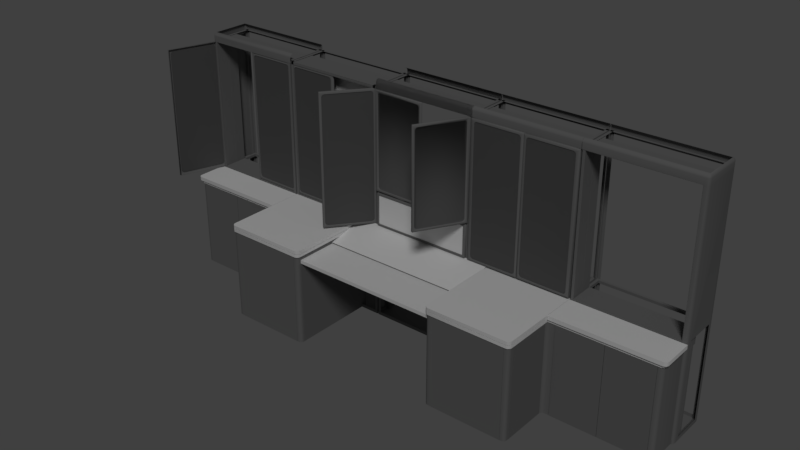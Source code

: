 # Source: model.blend  (saved by Blender 2.79.0; exported with 4.5.12 LTS)
import bpy
from mathutils import Matrix  # noqa: F401  (used for matrix-valued properties, if any)

bpy.ops.wm.read_factory_settings(use_empty=True)
scene = bpy.context.scene
scene.name = 'Scene'

# ---- collections
col_collection_1 = bpy.data.collections.new('Collection 1'); scene.collection.children.link(col_collection_1)

# ---- materials (node trees are filled in below, after node groups)
mat_gray_01 = bpy.data.materials.new('gray_01')
mat_gray_01.alpha_threshold = 0.0
mat_gray_01.use_transparent_shadow = False
mat_gray_01.diffuse_color = (0.1734, 0.1734, 0.1734, 1.0)
mat_gray_01.specular_color = (0.7105, 0.7105, 0.7105)
mat_gray_01.roughness = 0.5
mat_gray_01.specular_intensity = 1.0
mat_hatch_cover = bpy.data.materials.new('hatch_cover')
mat_hatch_cover.alpha_threshold = 0.0
mat_hatch_cover.use_transparent_shadow = False
mat_hatch_cover.roughness = 0.5
mat_gray_02 = bpy.data.materials.new('gray_02')
mat_gray_02.alpha_threshold = 0.0
mat_gray_02.use_transparent_shadow = False
mat_gray_02.diffuse_color = (0.2948, 0.3039, 0.3892, 1.0)
mat_gray_02.roughness = 0.5
mat_gray_02.specular_intensity = 0.5347
mat_lamp_set = bpy.data.materials.new('lamp_set')
mat_lamp_set.alpha_threshold = 0.0
mat_lamp_set.use_transparent_shadow = False
mat_lamp_set.roughness = 0.5
mat_pult_panel = bpy.data.materials.new('pult_panel')
mat_pult_panel.alpha_threshold = 0.0
mat_pult_panel.use_transparent_shadow = False
mat_pult_panel.roughness = 0.5
mat_glass = bpy.data.materials.new('glass')
mat_glass.alpha_threshold = 0.0
mat_glass.use_transparent_shadow = False
mat_glass.diffuse_color = (0.09435, 0.09435, 0.09435, 1.0)
mat_glass.roughness = 0.5
mat_glass.specular_intensity = 1.0
mat_material_001 = bpy.data.materials.new('Material.001')
mat_material_001.alpha_threshold = 0.0
mat_material_001.use_transparent_shadow = False
mat_material_001.roughness = 0.5

# ---- node groups
ng_auto_smooth = bpy.data.node_groups.new('Auto Smooth', 'GeometryNodeTree')
_s = ng_auto_smooth.interface.new_socket(name='Geometry', in_out='OUTPUT', socket_type='NodeSocketGeometry')
_s = ng_auto_smooth.interface.new_socket(name='Geometry', in_out='INPUT', socket_type='NodeSocketGeometry')
_s = ng_auto_smooth.interface.new_socket(name='Angle', in_out='INPUT', socket_type='NodeSocketFloat')
_s.subtype = 'ANGLE'
_s.min_value = 0.0
_s.max_value = 3.142
ng_auto_smooth.is_modifier = True
_N = ng_auto_smooth.nodes; _L = ng_auto_smooth.links
n0 = _N.new('NodeGroupOutput'); n0.name = 'Group Output'; n0.location = (480, -100)
n1 = _N.new('NodeGroupInput'); n1.name = 'Group Input'; n1.location = (-420, -300)
n2 = _N.new('NodeGroupInput'); n2.name = 'Group Input.001'; n2.location = (-60, -100)
n3 = _N.new('GeometryNodeSetShadeSmooth'); n3.name = 'Set Shade Smooth'; n3.location = (120, -100)
n3.domain = 'EDGE'
n4 = _N.new('GeometryNodeSetShadeSmooth'); n4.name = 'Set Shade Smooth.001'; n4.location = (300, -100)
n5 = _N.new('GeometryNodeInputMeshEdgeAngle'); n5.name = 'Edge Angle'; n5.location = (-420, -220)
n6 = _N.new('GeometryNodeInputEdgeSmooth'); n6.name = 'Is Edge Smooth'; n6.location = (-60, -160)
n7 = _N.new('GeometryNodeInputShadeSmooth'); n7.name = 'Is Face Smooth'; n7.location = (-240, -340)
n8 = _N.new('FunctionNodeBooleanMath'); n8.name = 'Boolean Math'; n8.location = (-60, -220)
n9 = _N.new('FunctionNodeCompare'); n9.name = 'Compare'; n9.location = (-240, -180)
n9.operation = 'LESS_EQUAL'
_L.new(n5.outputs[0], n9.inputs[0])
_L.new(n4.outputs[0], n0.inputs[0])
_L.new(n1.outputs[1], n9.inputs[1])
_L.new(n9.outputs[0], n8.inputs[0])
_L.new(n7.outputs[0], n8.inputs[1])
_L.new(n2.outputs[0], n3.inputs[0])
_L.new(n6.outputs[0], n3.inputs[1])
_L.new(n3.outputs[0], n4.inputs[0])
_L.new(n8.outputs[0], n3.inputs[2])
n0.is_active_output = True

# ---- material node trees

# ---- world
world_world = bpy.data.worlds.new('World'); scene.world = world_world
world_world.color = (0.05088, 0.05088, 0.05088)
world_world.use_sun_shadow = False
world_world.sun_shadow_jitter_overblur = 0.0
world_world.cycles.sampling_method = 'MANUAL'

# ---- lights
light_sun = bpy.data.lights.new('Sun', 'SUN')
light_sun.transmission_factor = 0.0
light_sun.angle = 0.1993
light_sun.energy = 1.0
light_sun.shadow_buffer_clip_start = 0.5
light_sun.shadow_soft_size = 0.1
light_sun.shadow_cascade_max_distance = 1000.0

# ---- meshes
me_plane_004 = bpy.data.meshes.new('Plane.004')
me_plane_004.from_pydata([(0.4689, -0.2705, -0.1417), (0.4689, -0.2705, -0.9658), (0.4689, -0.01676, -0.1417), (0.4689, -0.01676, -0.9658), (0.4638, -0.2847, -0.1417), (0.4638, -0.2847, -0.9658), (0.4518, -0.2955, -0.1417), (0.4518, -0.2955, -0.9658), (0.4377, -0.2999, -0.1417), (0.4377, -0.2999, -0.9658), (0.4224, -0.2999, -0.1417), (0.4224, -0.2999, -0.9658), (-0.4202, -0.2999, -0.1414), (-0.4202, -0.2999, -0.9655), (-0.4639, -0.2999, -0.1414), (-0.4639, -0.2999, -0.9655), (-0.4775, -0.3068, -0.1414), (-0.4775, -0.3068, -0.9655), (-0.4855, -0.3172, -0.1414), (-0.4855, -0.3172, -0.9655), (-0.4898, -0.3264, -0.1414), (-0.4898, -0.3264, -0.9655)], [], [(0, 1, 3, 2), (1, 0, 4, 5), (5, 4, 6, 7), (7, 6, 8, 9), (9, 8, 10, 11), (13, 12, 14, 15), (15, 14, 16, 17), (17, 16, 18, 19), (19, 18, 20, 21)])
me_plane_004.polygons.foreach_set('use_smooth', [True] * 9)
me_plane_004.materials.append(mat_gray_01)
me_plane_004.use_remesh_preserve_volume = False
me_plane_004.use_remesh_preserve_attributes = False
me_plane_004.use_mirror_vertex_groups = False
me_plane_004.update()
me_cube_007 = bpy.data.meshes.new('Cube.007')
me_cube_007.from_pydata([(0.002484, -0.009, -0.409), (0.002484, -0.009, 0.4118), (0.002484, 0.009, -0.409), (0.002484, 0.009, 0.4118), (0.4204, -0.009, -0.409), (0.4204, -0.009, 0.4118), (0.4204, 0.009, -0.409), (0.4204, 0.009, 0.4118)], [], [(0, 1, 3, 2), (2, 3, 7, 6), (6, 7, 5, 4), (4, 5, 1, 0), (2, 6, 4, 0), (7, 3, 1, 5)])
me_cube_007.materials.append(mat_gray_01)
me_cube_007.use_remesh_preserve_volume = False
me_cube_007.use_remesh_preserve_attributes = False
me_cube_007.use_mirror_vertex_groups = False
me_cube_007.update()
me_cube_004 = bpy.data.meshes.new('Cube.004')
me_cube_004.from_pydata([(0.002484, -0.009, -0.4061), (0.002484, -0.009, 0.4176), (0.002484, 0.009, -0.4061), (0.002484, 0.009, 0.4176), (0.6709, -0.009, -0.4061), (0.6709, -0.009, 0.4176), (0.6709, 0.009, -0.4061), (0.6709, 0.009, 0.4176)], [], [(0, 1, 3, 2), (2, 3, 7, 6), (6, 7, 5, 4), (4, 5, 1, 0), (2, 6, 4, 0), (7, 3, 1, 5)])
me_cube_004.materials.append(mat_gray_01)
me_cube_004.use_remesh_preserve_volume = False
me_cube_004.use_remesh_preserve_attributes = False
me_cube_004.use_mirror_vertex_groups = False
me_cube_004.update()
me_cube_008 = bpy.data.meshes.new('Cube.008')
me_cube_008.from_pydata([(-0.388, 0.01791, -0.0135), (-0.388, 0.01791, 0.0135), (0.388, 0.01791, -0.0135), (0.388, 0.01791, 0.0135), (-0.358, -0.7821, -0.0135), (-0.388, -0.7521, -0.0135), (-0.388, -0.7521, 0.0135), (-0.358, -0.7821, 0.0135), (0.388, -0.7521, -0.0135), (0.358, -0.7821, -0.0135), (0.358, -0.7821, 0.0135), (0.388, -0.7521, 0.0135), (-0.3693, -0.7784, -0.0135), (-0.3693, -0.7784, 0.0135), (0.3693, -0.7784, 0.0135), (0.3693, -0.7784, -0.0135), (-0.3824, -0.7652, 0.0135), (-0.3824, -0.7652, -0.0135), (0.3824, -0.7652, -0.0135), (0.3824, -0.7652, 0.0135), (-0.3204, -0.713, 0.0135), (-0.3204, -0.0563, 0.0135), (0.3212, -0.0563, 0.0135), (0.3247, -0.713, 0.0135), (-0.3204, -0.713, -0.0135), (-0.3204, -0.0563, -0.0135), (0.3212, -0.0563, -0.0135), (0.3247, -0.713, -0.0135)], [], [(10, 7, 4, 9), (3, 11, 8, 2), (0, 5, 6, 1), (1, 3, 2, 0), (1, 6, 16, 20, 21), (17, 16, 6, 5), (19, 18, 8, 11), (2, 8, 18, 15, 27, 26), (4, 7, 13, 12), (10, 9, 15, 14), (12, 13, 16, 17), (14, 15, 18, 19), (22, 23, 11, 3), (20, 16, 13, 7, 10, 14, 19, 11, 23), (3, 1, 21, 22), (25, 24, 5, 0), (27, 15, 9, 4, 12, 17, 5, 24), (0, 2, 26, 25), (21, 20, 24, 25), (22, 21, 25, 26), (23, 22, 26, 27), (20, 23, 27, 24)])
me_cube_008.polygons.foreach_set('use_smooth', [True] * 22)
_uv = me_cube_008.uv_layers.new(name='UVMap')
_uv.uv.foreach_set('vector', [0.0009622, 0.9476, 0.005169, 0.04819, 0.05472, 0.08219, 0.03547, 0.9059, 0.9907, 0.9852, 0.03791, 0.9852, 0.06863, 0.9407, 0.9405, 0.9481, 0.9614, 0.05535, 0.0895, 0.04796, 0.04247, 0.01051, 0.9952, 0.01051, 0.9952, 0.01051, 0.9907, 0.9852, 0.9405, 0.9481, 0.9614, 0.05535, 1.0, -0.0005131, 0.9993, 0.9534, 0.9917, 0.9741, 0.9095, 0.8731, 0.9117, 0.09827, 0.0808, 0.05652, 0.03314, 0.01993, 0.04247, 0.01051, 0.0895, 0.04796, 0.02867, 0.9758, 0.06034, 0.932, 0.06863, 0.9407, 0.03791, 0.9852, 1.001, -0.00231, 1.001, 0.9465, 0.9938, 0.9655, 0.978, 0.9892, 0.8481, 0.8754, 0.8601, 0.2116, 0.05472, 0.08219, 0.005169, 0.04819, 0.02382, 0.02935, 0.07211, 0.06507, 0.0009622, 0.9476, 0.03547, 0.9059, 0.05205, 0.9233, 0.01943, 0.9664, 0.07211, 0.06507, 0.02382, 0.02935, 0.03314, 0.01993, 0.0808, 0.05652, 0.01943, 0.9664, 0.05205, 0.9233, 0.06034, 0.932, 0.02867, 0.9758, 0.08939, 0.08074, 0.07153, 0.8964, -0.0002973, 0.958, 0.000628, 0.0005, 0.9095, 0.8731, 0.9917, 0.9741, 0.9781, 0.9881, 0.9584, 0.9989, 0.04383, 0.9996, 0.02533, 0.9918, 0.007932, 0.9752, -0.0002973, 0.958, 0.07153, 0.8964, 0.000628, 0.0005, 1.0, -0.0005131, 0.9117, 0.09827, 0.08939, 0.08074, 0.1453, 0.198, 0.1429, 0.8466, 0.001013, 0.9581, 0.0009124, 0.001018, 0.8481, 0.8754, 0.978, 0.9892, 0.9553, 0.9995, 0.04412, 0.9992, 0.02571, 0.9925, 0.009531, 0.9751, 0.001013, 0.9581, 0.1429, 0.8466, 0.0009124, 0.001018, 1.001, -0.00231, 0.8601, 0.2116, 0.1453, 0.198, 0.9117, 0.09827, 0.9095, 0.8731, 0.1429, 0.8466, 0.1453, 0.198, 0.08939, 0.08074, 0.9117, 0.09827, 0.1453, 0.198, 0.8601, 0.2116, 0.07153, 0.8964, 0.08939, 0.08074, 0.8601, 0.2116, 0.8481, 0.8754, 0.9095, 0.8731, 0.07153, 0.8964, 0.8481, 0.8754, 0.1429, 0.8466])
me_cube_008.materials.append(mat_hatch_cover)
me_cube_008.use_remesh_preserve_volume = False
me_cube_008.use_remesh_preserve_attributes = False
me_cube_008.use_mirror_vertex_groups = False
me_cube_008.update()
me_plane_005 = bpy.data.meshes.new('Plane.005')
me_plane_005.from_pydata([(0.4703, -0.2757, -0.1419), (0.4703, -0.2757, -0.9658), (0.4662, -0.29, -0.1419), (0.4662, -0.29, -0.9658), (0.4558, -0.3001, -0.1419), (0.4558, -0.3001, -0.9658), (0.4437, -0.3043, -0.1419), (0.4437, -0.3043, -0.9658), (0.4248, -0.3043, -0.1419), (0.4248, -0.3043, -0.9658), (0.4703, -0.2585, -0.1419), (0.4703, -0.2585, -0.9658), (-0.2904, -0.2757, -0.1419), (-0.2904, -0.2757, -0.9658), (-0.2862, -0.29, -0.1419), (-0.2862, -0.29, -0.9658), (-0.2758, -0.3001, -0.1419), (-0.2758, -0.3001, -0.9658), (-0.2637, -0.3043, -0.1419), (-0.2637, -0.3043, -0.9658), (-0.2448, -0.3043, -0.1419), (-0.2448, -0.3043, -0.9658), (-0.2904, -0.2585, -0.1419), (-0.2904, -0.2585, -0.9658), (-0.2904, 0.523, -0.1419), (-0.2904, 0.523, -0.9658)], [], [(1, 0, 2, 3), (3, 2, 4, 5), (5, 4, 6, 7), (7, 6, 8, 9), (0, 1, 11, 10), (13, 15, 14, 12), (15, 17, 16, 14), (17, 19, 18, 16), (19, 21, 20, 18), (12, 22, 23, 13), (22, 24, 25, 23)])
me_plane_005.polygons.foreach_set('use_smooth', [True] * 11)
me_plane_005.materials.append(mat_gray_01)
me_plane_005.use_remesh_preserve_volume = False
me_plane_005.use_remesh_preserve_attributes = False
me_plane_005.use_mirror_vertex_groups = False
me_plane_005.update()
me_cube_006 = bpy.data.meshes.new('Cube.006')
me_cube_006.from_pydata([(0.002484, -0.009, -0.409), (0.002484, -0.009, 0.409), (0.002484, 0.009, -0.409), (0.002484, 0.009, 0.409), (0.4195, -0.009, -0.409), (0.4195, -0.009, 0.409), (0.4195, 0.009, -0.409), (0.4195, 0.009, 0.409)], [], [(0, 1, 3, 2), (2, 3, 7, 6), (6, 7, 5, 4), (4, 5, 1, 0), (2, 6, 4, 0), (7, 3, 1, 5)])
me_cube_006.materials.append(mat_gray_01)
me_cube_006.use_remesh_preserve_volume = False
me_cube_006.use_remesh_preserve_attributes = False
me_cube_006.use_mirror_vertex_groups = False
me_cube_006.update()
me_cube_005 = bpy.data.meshes.new('Cube.005')
me_cube_005.from_pydata([(0.002484, -0.009, -0.409), (0.002484, -0.009, 0.409), (0.002484, 0.009, -0.409), (0.002484, 0.009, 0.409), (0.4195, -0.009, -0.409), (0.4195, -0.009, 0.409), (0.4195, 0.009, -0.409), (0.4195, 0.009, 0.409)], [], [(0, 1, 3, 2), (2, 3, 7, 6), (6, 7, 5, 4), (4, 5, 1, 0), (2, 6, 4, 0), (7, 3, 1, 5)])
me_cube_005.materials.append(mat_gray_01)
me_cube_005.use_remesh_preserve_volume = False
me_cube_005.use_remesh_preserve_attributes = False
me_cube_005.use_mirror_vertex_groups = False
me_cube_005.update()
me_cube_001 = bpy.data.meshes.new('Cube.001')
me_cube_001.from_pydata([(-0.4743, -0.2916, -0.965), (-0.4743, -0.2916, -0.9344), (-0.4743, -0.01686, -0.965), (-0.4743, -0.01686, -0.9344), (0.431, -0.2974, -0.965), (0.431, -0.2974, -0.9344), (0.4312, -0.01725, -0.965), (0.4312, -0.01725, -0.9344), (-0.4445, -0.2687, -0.9344), (-0.4445, -0.04383, -0.9344), (0.4088, -0.04422, -0.9344), (0.4086, -0.2745, -0.9344), (-0.4445, -0.2687, -0.9622), (-0.4445, -0.04383, -0.9622), (0.4088, -0.04422, -0.9622), (0.4086, -0.2745, -0.9622), (-0.4498, -0.2975, -0.1686), (-0.4498, -0.2975, -0.1433), (-0.4498, -0.01686, -0.1686), (-0.4498, -0.01686, -0.1433), (0.4313, -0.2975, -0.1686), (0.4313, -0.2975, -0.1433), (0.4313, -0.01686, -0.1686), (0.4313, -0.01686, -0.1433), (-0.4235, -0.2741, -0.1433), (-0.4235, -0.04387, -0.1433), (0.4051, -0.2741, -0.1433), (0.4051, -0.04387, -0.1433), (-0.4235, -0.2741, -0.1686), (-0.4235, -0.04387, -0.1686), (0.4051, -0.2741, -0.1686), (0.4051, -0.04387, -0.1686), (-0.4794, -0.01741, -0.1418), (-0.4794, -0.01741, -0.1175), (0.4675, -0.2967, -0.1418), (0.4675, -0.2967, -0.1175), (0.4757, -0.01741, -0.1418), (0.4757, -0.01741, -0.1175), (-0.4794, -0.3062, -0.1418), (-0.4794, -0.3062, -0.1175), (0.4757, -0.2762, -0.1418), (0.4457, -0.3062, -0.1418), (0.4457, -0.3062, -0.1175), (0.4757, -0.2762, -0.1175), (-0.4788, -0.01688, -0.116), (-0.4788, -0.01688, -0.08035), (0.4878, -0.3101, -0.116), (0.4878, -0.3101, -0.08035), (0.4963, -0.01688, -0.116), (0.4963, -0.01688, -0.08035), (-0.4788, -0.3201, -0.116), (-0.4788, -0.3201, -0.08035), (0.4963, -0.2886, -0.116), (0.4656, -0.3201, -0.116), (0.4656, -0.3201, -0.08035), (0.4963, -0.2886, -0.08035), (0.4031, -0.2969, -0.9334), (0.4031, -0.2969, -0.1696), (0.4031, -0.2685, -0.9334), (0.4031, -0.2685, -0.1696), (0.4315, -0.2969, -0.9334), (0.4315, -0.2969, -0.1696), (0.4315, -0.2685, -0.9334), (0.4315, -0.2685, -0.1696), (-0.4491, -0.2969, -0.9334), (-0.4491, -0.2969, -0.1696), (-0.4491, -0.2685, -0.9334), (-0.4491, -0.2685, -0.1696), (-0.4207, -0.2969, -0.9334), (-0.4207, -0.2969, -0.1696), (-0.4207, -0.2685, -0.9334), (-0.4207, -0.2685, -0.1696), (0.4031, -0.04549, -0.9334), (0.4031, -0.04549, -0.1696), (0.4031, -0.01714, -0.9334), (0.4031, -0.01714, -0.1696), (0.4315, -0.04549, -0.9334), (0.4315, -0.04549, -0.1696), (0.4315, -0.01714, -0.9334), (0.4315, -0.01714, -0.1696), (-0.4491, -0.04549, -0.9334), (-0.4491, -0.04549, -0.1696), (-0.4491, -0.01714, -0.9334), (-0.4491, -0.01714, -0.1696), (-0.4207, -0.04549, -0.9334), (-0.4207, -0.04549, -0.1696), (-0.4207, -0.01714, -0.9334), (-0.4207, -0.01714, -0.1696)], [], [(0, 1, 3, 2), (2, 3, 7, 6), (6, 7, 5, 4), (4, 5, 1, 0), (2, 6, 4, 0), (5, 7, 10, 11), (8, 11, 15, 12), (3, 1, 8, 9), (1, 5, 11, 8), (7, 3, 9, 10), (14, 13, 12, 15), (10, 9, 13, 14), (11, 10, 14, 15), (9, 8, 12, 13), (16, 17, 19, 18), (18, 19, 23, 22), (22, 23, 21, 20), (20, 21, 17, 16), (21, 23, 27, 26), (23, 19, 25, 27), (19, 17, 24, 25), (17, 21, 26, 24), (22, 20, 30, 31), (20, 16, 28, 30), (18, 22, 31, 29), (16, 18, 29, 28), (24, 28, 29, 25), (25, 29, 31, 27), (27, 31, 30, 26), (26, 30, 28, 24), (41, 42, 39, 38), (32, 33, 37, 36), (42, 41, 34, 35), (38, 39, 33, 32), (36, 37, 43, 40), (35, 34, 40, 43), (33, 39, 42, 35, 43, 37), (53, 54, 51, 50), (44, 45, 49, 48), (54, 53, 46, 47), (50, 51, 45, 44), (48, 49, 55, 52), (47, 46, 52, 55), (45, 51, 54, 47, 55, 49), (56, 57, 59, 58), (58, 59, 63, 62), (62, 63, 61, 60), (60, 61, 57, 56), (64, 65, 67, 66), (66, 67, 71, 70), (70, 71, 69, 68), (68, 69, 65, 64), (72, 73, 75, 74), (74, 75, 79, 78), (78, 79, 77, 76), (76, 77, 73, 72), (80, 81, 83, 82), (82, 83, 87, 86), (86, 87, 85, 84), (84, 85, 81, 80)])
me_cube_001.polygons.foreach_set('use_smooth', [1, 1, 1, 1, 1, 1, 1, 1, 1, 1, 1, 1, 1, 1, 1, 1, 1, 1, 1, 1, 1, 1, 1, 1, 1, 1, 1, 1, 1, 1, 1, 1, 1, 1, 1, 1, 1, 1, 1, 1, 1, 1, 1, 1, 0, 0, 0, 0, 0, 0, 0, 0, 0, 0, 0, 0, 0, 0, 0, 0])
me_cube_001.polygons.foreach_set('material_index', [0, 0, 0, 0, 0, 0, 0, 0, 0, 0, 0, 0, 0, 0, 0, 0, 0, 0, 0, 0, 0, 0, 0, 0, 0, 0, 0, 0, 0, 0, 1, 1, 1, 1, 1, 1, 1, 1, 1, 1, 1, 1, 1, 1, 0, 0, 0, 0, 0, 0, 0, 0, 0, 0, 0, 0, 0, 0, 0, 0])
_uv = me_cube_001.uv_layers.new(name='UVMap')
_uv.uv.foreach_set('vector', [0.0, 0.0, 0.0, 0.0, 0.0, 0.0, 0.0, 0.0, 0.0, 0.0, 0.0, 0.0, 0.0, 0.0, 0.0, 0.0, 0.0, 0.0, 0.0, 0.0, 0.0, 0.0, 0.0, 0.0, 0.0, 0.0, 0.0, 0.0, 0.0, 0.0, 0.0, 0.0, 0.0, 0.0, 0.0, 0.0, 0.0, 0.0, 0.0, 0.0, 0.0, 0.0, 0.0, 0.0, 0.0, 0.0, 0.0, 0.0, 0.0, 0.0, 0.0, 0.0, 0.0, 0.0, 0.0, 0.0, 0.0, 0.0, 0.0, 0.0, 0.0, 0.0, 0.0, 0.0, 0.0, 0.0, 0.0, 0.0, 0.0, 0.0, 0.0, 0.0, 0.0, 0.0, 0.0, 0.0, 0.0, 0.0, 0.0, 0.0, 0.0, 0.0, 0.0, 0.0, 0.0, 0.0, 0.0, 0.0, 0.0, 0.0, 0.0, 0.0, 0.0, 0.0, 0.0, 0.0, 0.0, 0.0, 0.0, 0.0, 0.0, 0.0, 0.0, 0.0, 0.0, 0.0, 0.0, 0.0, 0.0, 0.0, 0.0, 0.0, 0.0, 0.0, 0.0, 0.0, 0.0, 0.0, 0.0, 0.0, 0.0, 0.0, 0.0, 0.0, 0.0, 0.0, 0.0, 0.0, 0.0, 0.0, 0.0, 0.0, 0.0, 0.0, 0.0, 0.0, 0.0, 0.0, 0.0, 0.0, 0.0, 0.0, 0.0, 0.0, 0.0, 0.0, 0.0, 0.0, 0.0, 0.0, 0.0, 0.0, 0.0, 0.0, 0.0, 0.0, 0.0, 0.0, 0.0, 0.0, 0.0, 0.0, 0.0, 0.0, 0.0, 0.0, 0.0, 0.0, 0.0, 0.0, 0.0, 0.0, 0.0, 0.0, 0.0, 0.0, 0.0, 0.0, 0.0, 0.0, 0.0, 0.0, 0.0, 0.0, 0.0, 0.0, 0.0, 0.0, 0.0, 0.0, 0.0, 0.0, 0.0, 0.0, 0.0, 0.0, 0.0, 0.0, 0.0, 0.0, 0.0, 0.0, 0.0, 0.0, 0.0, 0.0, 0.0, 0.0, 0.0, 0.0, 0.0, 0.0, 0.0, 0.0, 0.0, 0.0, 0.0, 0.0, 0.0, 0.0, 0.0, 0.0, 0.0, 0.0, 0.0, 0.0, 0.0, 0.0, 0.0, 0.0, 0.0, 0.0, 0.0, 0.0, 0.0, 0.0, 0.0, 0.0, 0.0, 0.0, 0.0, 0.03208, 1.0, 0.03208, 1.0, 0.9679, 0.0, 0.9679, 0.0, 0.0, 1.0, 0.0, 1.0, 1.0, 0.0, 1.0, 1.0, 0.03208, 0.0, 0.03208, 0.0, 0.01604, 1.0, 0.01604, 0.0, 0.1039, 1.0, 0.1039, 1.0, 1.0, 0.0, 1.0, 0.0, 0.0, 1.0, 0.0, 1.0, 0.8961, 0.0, 0.8961, 1.0, 0.01604, 0.0, 0.01604, 0.0, 0.0, 1.0, 0.0, 0.0207, 0.8502, 0.02071, 0.1323, 0.949, 0.1323, 0.971, 0.156, 0.9793, 0.2069, 0.9793, 0.8502, 0.0, 0.03208, 1.0, 0.03208, 1.0, 0.9679, 0.0, 0.9679, 0.0, 0.0, 1.0, 0.0, 1.0, 1.0, 0.0, 1.0, 1.0, 0.03208, 0.0, 0.03208, 0.0, 0.01604, 1.0, 0.01604, 0.0, 0.1039, 1.0, 0.1039, 1.0, 1.0, 0.0, 1.0, 0.0, 0.0, 1.0, 0.0, 1.0, 0.8961, 0.0, 0.8961, 1.0, 0.01604, 0.0, 0.01604, 0.0, 0.0, 1.0, 0.0, 0.0207, 0.8502, 0.02071, 0.1323, 0.949, 0.1323, 0.971, 0.156, 0.9793, 0.2069, 0.9793, 0.8502, 0.0, 0.0, 0.0, 0.0, 0.0, 0.0, 0.0, 0.0, 0.0, 0.0, 0.0, 0.0, 0.0, 0.0, 0.0, 0.0, 0.0, 0.0, 0.0, 0.0, 0.0, 0.0, 0.0, 0.0, 0.0, 0.0, 0.0, 0.0, 0.0, 0.0, 0.0, 0.0, 0.0, 0.0, 0.0, 0.0, 0.0, 0.0, 0.0, 0.0, 0.0, 0.0, 0.0, 0.0, 0.0, 0.0, 0.0, 0.0, 0.0, 0.0, 0.0, 0.0, 0.0, 0.0, 0.0, 0.0, 0.0, 0.0, 0.0, 0.0, 0.0, 0.0, 0.0, 0.0, 0.0, 0.0, 0.0, 0.0, 0.0, 0.0, 0.0, 0.0, 0.0, 0.0, 0.0, 0.0, 0.0, 0.0, 0.0, 0.0, 0.0, 0.0, 0.0, 0.0, 0.0, 0.0, 0.0, 0.0, 0.0, 0.0, 0.0, 0.0, 0.0, 0.0, 0.0, 0.0, 0.0, 0.0, 0.0, 0.0, 0.0, 0.0, 0.0, 0.0, 0.0, 0.0, 0.0, 0.0, 0.0, 0.0, 0.0, 0.0, 0.0, 0.0, 0.0, 0.0, 0.0, 0.0, 0.0, 0.0, 0.0, 0.0, 0.0, 0.0, 0.0, 0.0, 0.0, 0.0])
me_cube_001.materials.append(mat_gray_01)
me_cube_001.materials.append(mat_hatch_cover)
me_cube_001.use_remesh_preserve_volume = False
me_cube_001.use_remesh_preserve_attributes = False
me_cube_001.use_mirror_vertex_groups = False
me_cube_001.update()
me_plane_002 = bpy.data.meshes.new('Plane.002')
me_plane_002.from_pydata([(-0.478, -0.01542, 1.151), (0.452, -0.01542, 1.15), (-0.478, -0.01542, 1.204), (0.473, -0.01542, 1.204), (-0.478, -0.01259, 1.214), (0.473, -0.01259, 1.214), (-0.478, -0.001245, 1.226), (0.473, -0.001245, 1.226), (-0.478, 0.01412, 1.232), (0.473, 0.01412, 1.232), (0.4521, -0.01542, -0.9635), (0.473, -0.01542, 1.15), (0.4738, -0.01542, -0.9635), (0.4815, -0.01186, 1.15), (0.4815, -0.01186, -0.9635), (0.4883, -0.001245, 1.15), (0.4883, -0.001245, -0.9635), (0.4918, 0.01412, 1.15), (0.4918, 0.01412, -0.9635), (0.4815, -0.01186, 1.204), (0.4883, -0.001245, 1.204), (0.4918, 0.01412, 1.204), (0.4866, 0.01412, 1.221), (0.4848, -0.001245, 1.218), (0.479, -0.01222, 1.211), (-0.478, 0.3786, 1.214), (0.473, 0.3814, 1.204), (-0.478, 0.3814, 1.204), (0.452, 0.3814, 1.15), (-0.478, 0.3814, 1.151), (0.473, 0.3786, 1.214), (-0.478, 0.3673, 1.226), (0.473, 0.3673, 1.226), (-0.478, 0.3519, 1.232), (0.473, 0.3519, 1.232), (0.4521, 0.3814, -0.9635), (0.473, 0.3814, 1.15), (0.4738, 0.3814, -0.9635), (0.4815, 0.3779, 1.15), (0.4815, 0.3779, -0.9635), (0.4883, 0.3673, 1.15), (0.4883, 0.3673, -0.9635), (0.4918, 0.3519, 1.15), (0.4918, 0.3519, -0.9635), (0.4815, 0.3779, 1.204), (0.4883, 0.3673, 1.204), (0.4918, 0.3519, 1.204), (0.4866, 0.3519, 1.221), (0.4848, 0.3673, 1.218), (0.479, 0.3782, 1.211), (0.4918, 0.04892, -0.076), (0.4918, 0.3235, -0.076), (0.4918, 0.3235, -0.9261), (0.4918, 0.04892, -0.9261), (0.4918, 0.01412, -0.076), (0.4918, 0.3519, -0.076)], [], [(0, 1, 3, 2), (2, 3, 5, 4), (4, 5, 7, 6), (6, 7, 9, 8), (1, 10, 12, 11), (11, 12, 14, 13), (13, 14, 16, 15), (15, 16, 18, 54, 17), (1, 11, 3), (15, 17, 21, 20), (13, 15, 20, 19), (11, 13, 19, 3), (5, 3, 24), (5, 24, 23, 7), (7, 23, 22, 9), (20, 21, 22, 23), (24, 19, 20, 23), (3, 19, 24), (27, 25, 30, 26), (31, 33, 34, 32), (29, 27, 26, 28), (25, 31, 32, 30), (28, 36, 37, 35), (36, 38, 39, 37), (38, 40, 41, 39), (40, 42, 55, 43, 41), (28, 26, 36), (40, 45, 46, 42), (38, 44, 45, 40), (36, 26, 44, 38), (30, 49, 26), (30, 32, 48, 49), (32, 34, 47, 48), (45, 48, 47, 46), (49, 48, 45, 44), (26, 49, 44), (22, 47, 34, 9), (21, 46, 47, 22), (21, 17, 42, 46), (17, 54, 50, 51, 55, 42), (43, 52, 53, 18), (55, 51, 52, 43), (50, 54, 18, 53)])
me_plane_002.polygons.foreach_set('use_smooth', [True] * 43)
me_plane_002.materials.append(mat_gray_01)
me_plane_002.use_remesh_preserve_volume = False
me_plane_002.use_remesh_preserve_attributes = False
me_plane_002.use_mirror_vertex_groups = False
me_plane_002.update()
me_plane_001 = bpy.data.meshes.new('Plane.001')
me_plane_001.from_pydata([(-0.478, -0.01506, 1.151), (0.478, -0.01506, 1.151), (-0.478, -0.01494, 1.203), (0.478, -0.01494, 1.203), (-0.478, -0.01242, 1.213), (0.478, -0.01242, 1.213), (-0.478, -0.001446, 1.226), (0.478, -0.001446, 1.226), (-0.478, 0.01397, 1.232), (0.478, 0.01397, 1.232), (-0.478, 0.3811, 1.151), (0.478, 0.3811, 1.151), (-0.478, 0.3809, 1.203), (0.478, 0.3809, 1.203), (-0.478, 0.3784, 1.213), (0.478, 0.3784, 1.213), (-0.478, 0.3675, 1.226), (0.478, 0.3675, 1.226), (-0.478, 0.352, 1.232), (0.478, 0.352, 1.232)], [], [(0, 1, 3, 2), (2, 3, 5, 4), (4, 5, 7, 6), (6, 7, 9, 8), (10, 12, 13, 11), (12, 14, 15, 13), (14, 16, 17, 15), (16, 18, 19, 17)])
me_plane_001.polygons.foreach_set('use_smooth', [True] * 8)
me_plane_001.materials.append(mat_gray_01)
me_plane_001.use_remesh_preserve_volume = False
me_plane_001.use_remesh_preserve_attributes = False
me_plane_001.use_mirror_vertex_groups = False
me_plane_001.update()
me_cylinder_001 = bpy.data.meshes.new('Cylinder.001')
me_cylinder_001.from_pydata([(-0.3491, 0.1881, -0.3916), (-0.3491, 0.08805, -0.3916), (-0.2991, 0.1881, -0.405), (-0.2991, 0.08805, -0.405), (-0.2625, 0.1881, -0.4416), (-0.2625, 0.08805, -0.4416), (-0.2491, 0.1881, -0.4916), (-0.2491, 0.08805, -0.4916), (-0.2625, 0.1881, -0.5416), (-0.2625, 0.08805, -0.5416), (-0.2991, 0.1881, -0.5782), (-0.2991, 0.08805, -0.5782), (-0.3491, 0.1881, -0.5916), (-0.3491, 0.08805, -0.5916), (-0.3991, 0.1881, -0.5782), (-0.3991, 0.08805, -0.5782), (-0.4357, 0.1881, -0.5416), (-0.4357, 0.08805, -0.5416), (-0.4491, 0.1881, -0.4916), (-0.4491, 0.08805, -0.4916), (-0.4357, 0.1881, -0.4416), (-0.4357, 0.08805, -0.4416), (-0.3991, 0.1881, -0.405), (-0.3991, 0.08805, -0.405), (-0.3491, 0.1881, -0.4316), (-0.3191, 0.1881, -0.4396), (-0.2971, 0.1881, -0.4616), (-0.2891, 0.1881, -0.4916), (-0.2971, 0.1881, -0.5216), (-0.3191, 0.1881, -0.5436), (-0.3491, 0.1881, -0.5516), (-0.3791, 0.1881, -0.5436), (-0.4011, 0.1881, -0.5216), (-0.4091, 0.1881, -0.4916), (-0.4011, 0.1881, -0.4616), (-0.3791, 0.1881, -0.4396), (-0.3491, 0.1297, -0.4316), (-0.3191, 0.1297, -0.4396), (-0.2971, 0.1297, -0.4616), (-0.2891, 0.1297, -0.4916), (-0.2971, 0.1297, -0.5216), (-0.3191, 0.1297, -0.5436), (-0.3491, 0.1297, -0.5516), (-0.3791, 0.1297, -0.5436), (-0.4011, 0.1297, -0.5216), (-0.4091, 0.1297, -0.4916), (-0.4011, 0.1297, -0.4616), (-0.3791, 0.1297, -0.4396), (-0.4491, 0.1881, -0.3512), (-0.4491, 0.08805, -0.3512), (-0.3991, 0.1881, -0.3512), (-0.3991, 0.08805, -0.3512), (-0.4491, 0.1381, -0.3512), (-0.3991, 0.1381, -0.3512), (-0.4491, 0.05045, -0.2081), (-0.3991, 0.05045, -0.2081), (-0.4491, 0.1004, -0.2081), (-0.3991, 0.1004, -0.2081), (-0.4491, 0.2168, -0.2081), (-0.3991, 0.2168, -0.2081), (-0.4491, 0.1668, -0.2081), (-0.3991, 0.1668, -0.2081), (-0.3241, 0.08805, -0.4483), (-0.3491, 0.08805, -0.4416), (-0.3058, 0.08805, -0.4666), (-0.2991, 0.08805, -0.4916), (-0.3058, 0.08805, -0.5166), (-0.3241, 0.08805, -0.5349), (-0.3491, 0.08805, -0.5416), (-0.3741, 0.08805, -0.5349), (-0.3924, 0.08805, -0.5166), (-0.3991, 0.08805, -0.4916), (-0.3924, 0.08805, -0.4666), (-0.3741, 0.08805, -0.4483), (-0.3241, -0.04211, -0.4483), (-0.3491, -0.04211, -0.4416), (-0.3058, -0.04211, -0.4666), (-0.2991, -0.04211, -0.4916), (-0.3058, -0.04211, -0.5166), (-0.3241, -0.04211, -0.5349), (-0.3491, -0.04211, -0.5416), (-0.3741, -0.04211, -0.5349), (-0.3924, -0.04211, -0.5166), (-0.3991, -0.04211, -0.4916), (-0.3924, -0.04211, -0.4666), (-0.3741, -0.04211, -0.4483), (-0.4715, -0.01326, -0.09224), (-0.4715, -0.01326, -0.06848), (-0.4481, 0.008343, -0.09224), (-0.4481, 0.008343, -0.06848), (0.4715, -0.01326, -0.09224), (0.4715, -0.01326, -0.06848), (0.4481, 0.008343, -0.09224), (0.4481, 0.008343, -0.06848), (-0.4481, 0.3559, -0.09224), (-0.4481, 0.3559, -0.06848), (-0.4715, 0.3775, -0.09224), (-0.4715, 0.3775, -0.06848), (0.4481, 0.3559, -0.09224), (0.4481, 0.3559, -0.06848), (0.4715, 0.3775, -0.09224), (0.4715, 0.3775, -0.06848), (-0.475, -0.01746, -0.965), (-0.475, -0.01746, -0.935), (-0.475, 0.3825, -0.965), (-0.475, 0.3825, -0.935), (0.475, -0.01746, -0.965), (0.475, -0.01746, -0.935), (0.475, 0.3825, -0.965), (0.475, 0.3825, -0.935), (-0.475, 0.3795, 1.149), (-0.475, 0.3795, 1.173), (-0.475, 0.3555, 1.173), (0.475, 0.3795, 1.149), (0.475, 0.3795, 1.173), (0.475, 0.3555, 1.173), (0.4735, -0.01506, 1.149), (0.4735, -0.01506, 1.173), (0.4495, -0.01506, 1.173), (0.4735, 0.3801, 1.149), (0.4735, 0.3801, 1.173), (0.4495, 0.3801, 1.173), (-0.4735, -0.01506, 1.149), (-0.4735, -0.01506, 1.173), (-0.4495, -0.01506, 1.173), (-0.4735, 0.3801, 1.149), (-0.4735, 0.3801, 1.173), (-0.4495, 0.3801, 1.173), (-0.475, -0.01446, 1.149), (-0.475, -0.01446, 1.173), (-0.475, 0.009541, 1.173), (0.475, -0.01446, 1.149), (0.475, -0.01446, 1.173), (0.475, 0.009541, 1.173), (-0.448, 0.3795, -0.9642), (-0.448, 0.3795, 1.172), (-0.472, 0.3795, -0.9642), (-0.472, 0.3795, 1.172), (-0.472, 0.3555, -0.9642), (-0.472, 0.3555, 1.172), (-0.448, -0.01446, -0.9642), (-0.448, -0.01446, 1.172), (-0.472, -0.01446, -0.9642), (-0.472, -0.01446, 1.172), (-0.472, 0.009541, -0.9642), (-0.472, 0.009541, 1.172), (0.448, -0.01446, -0.9642), (0.448, -0.01446, 1.172), (0.472, -0.01446, -0.9642), (0.472, -0.01446, 1.172), (0.472, 0.009541, -0.9642), (0.472, 0.009541, 1.172), (0.448, 0.3795, -0.9642), (0.448, 0.3795, 1.172), (0.472, 0.3795, -0.9642), (0.472, 0.3795, 1.172), (0.472, 0.3555, -0.9642), (0.472, 0.3555, 1.172), (-0.4487, 0.1096, -0.9635), (-0.4487, 0.1096, 1.169), (-0.4487, 0.1362, -0.9635), (-0.4487, 0.1362, 1.169), (-0.4735, 0.1096, -0.9635), (-0.4735, 0.1096, 1.169), (-0.4735, 0.1362, -0.9635), (-0.4735, 0.1362, 1.169), (0.4487, 0.1096, -0.9635), (0.4487, 0.1096, 1.169), (0.4487, 0.1362, -0.9635), (0.4487, 0.1362, 1.169), (0.4735, 0.1096, -0.9635), (0.4735, 0.1096, 1.169), (0.4735, 0.1362, -0.9635), (0.4735, 0.1362, 1.169), (-0.4656, -0.01206, -0.2268), (0.4656, -0.01206, -0.2268), (-0.4656, -0.01206, -0.2028), (0.4656, -0.01206, -0.2028), (-0.2856, -0.006262, -0.5427), (-0.4688, -0.006262, -0.5427), (-0.2856, -0.006262, -0.5631), (-0.4688, -0.006262, -0.6192), (-0.2856, -0.006262, -0.5427), (-0.4688, -0.006262, -0.5427), (-0.2856, 0.08642, -0.5427), (-0.4688, 0.08642, -0.5427), (-0.45, 0.03963, -0.208), (-0.45, 0.03963, -0.06799), (-0.45, 0.2196, -0.208), (-0.45, 0.2196, -0.06799), (0.45, 0.03963, -0.208), (0.45, 0.03963, -0.06799), (0.45, 0.2196, -0.208), (0.45, 0.2196, -0.06799), (-0.45, -0.0129, -0.06799), (0.45, -0.0129, -0.06799), (-0.45, 0.03963, 1.17), (-0.45, 0.2196, 1.17), (0.45, 0.03963, 1.17), (0.45, 0.2196, 1.17), (-0.45, -0.0129, 1.17), (0.45, -0.0129, 1.17)], [], [(0, 1, 3, 2), (2, 3, 5, 4), (4, 5, 7, 6), (6, 7, 9, 8), (8, 9, 11, 10), (10, 11, 13, 12), (12, 13, 15, 14), (14, 15, 17, 16), (16, 17, 19, 18), (18, 19, 49, 52, 48), (17, 15, 69, 70), (23, 22, 50, 53, 51), (22, 23, 1, 0), (12, 14, 31, 30), (34, 35, 47, 46), (10, 12, 30, 29), (8, 10, 29, 28), (6, 8, 28, 27), (22, 0, 24, 35), (0, 2, 25, 24), (4, 6, 27, 26), (20, 22, 35, 34), (2, 4, 26, 25), (18, 20, 34, 33), (16, 18, 33, 32), (14, 16, 32, 31), (36, 37, 38, 39, 40, 41, 42, 43, 44, 45, 46, 47), (24, 25, 37, 36), (31, 32, 44, 43), (28, 29, 41, 40), (35, 24, 36, 47), (25, 26, 38, 37), (32, 33, 45, 44), (29, 30, 42, 41), (26, 27, 39, 38), (33, 34, 46, 45), (30, 31, 43, 42), (27, 28, 40, 39), (19, 21, 49), (21, 23, 51, 49), (18, 48, 20), (20, 48, 50, 22), (51, 53, 57, 55), (52, 49, 54, 56), (49, 51, 55, 54), (53, 52, 56, 57), (50, 48, 58, 59), (53, 50, 59, 61), (48, 52, 60, 58), (70, 69, 81, 82), (15, 13, 68, 69), (13, 11, 67, 68), (11, 9, 66, 67), (9, 7, 65, 66), (1, 23, 73, 63), (3, 1, 63, 62), (7, 5, 64, 65), (23, 21, 72, 73), (5, 3, 62, 64), (21, 19, 71, 72), (19, 17, 70, 71), (74, 75, 85, 84, 83, 82, 81, 80, 79, 78, 77, 76), (67, 66, 78, 79), (63, 73, 85, 75), (64, 62, 74, 76), (71, 70, 82, 83), (68, 67, 79, 80), (65, 64, 76, 77), (72, 71, 83, 84), (69, 68, 80, 81), (66, 65, 77, 78), (73, 72, 84, 85), (62, 63, 75, 74), (90, 92, 98, 100), (88, 89, 93, 92), (90, 100, 101, 91), (90, 91, 87, 86), (88, 92, 90, 86), (93, 89, 87, 91), (93, 91, 101, 99), (96, 97, 101, 100), (87, 89, 95, 97), (98, 99, 95, 94), (96, 100, 98, 94), (101, 97, 95, 99), (92, 93, 99, 98), (89, 88, 94, 95), (88, 86, 96, 94), (86, 87, 97, 96), (102, 103, 105, 104), (104, 105, 109, 108), (108, 109, 107, 106), (106, 107, 103, 102), (104, 102, 106, 108), (113, 110, 111, 114), (115, 114, 111, 112), (119, 120, 117, 116), (121, 118, 117, 120), (125, 122, 123, 126), (127, 126, 123, 124), (131, 132, 129, 128), (133, 130, 129, 132), (138, 139, 137, 136), (136, 137, 135, 134), (144, 142, 143, 145), (142, 140, 141, 143), (150, 151, 149, 148), (148, 149, 147, 146), (156, 154, 155, 157), (154, 152, 153, 155), (158, 160, 161, 159), (160, 161, 165, 164), (164, 165, 163, 162), (162, 163, 159, 158), (160, 164, 162, 158), (165, 161, 159, 163), (166, 167, 169, 168), (168, 169, 173, 172), (172, 173, 171, 170), (170, 171, 167, 166), (168, 172, 170, 166), (173, 169, 167, 171), (174, 175, 177, 176), (178, 179, 181, 180), (183, 182, 184, 185), (186, 187, 189, 188), (188, 189, 193, 192), (192, 193, 191, 190), (190, 191, 187, 186), (188, 192, 190, 186), (193, 189, 187, 191), (191, 187, 194, 195), (193, 191, 198, 199), (187, 189, 197, 196), (191, 195, 201, 198), (194, 187, 196, 200), (197, 199, 198, 201, 200, 196)])
me_cylinder_001.polygons.foreach_set('use_smooth', [1, 1, 1, 1, 1, 1, 1, 1, 1, 1, 1, 1, 1, 1, 1, 1, 1, 1, 1, 1, 1, 1, 1, 1, 1, 1, 1, 1, 1, 1, 1, 1, 1, 1, 1, 1, 1, 1, 1, 1, 1, 1, 1, 1, 1, 1, 1, 1, 1, 1, 1, 1, 1, 1, 1, 1, 1, 1, 1, 1, 1, 1, 1, 1, 1, 1, 1, 1, 1, 1, 1, 1, 1, 0, 0, 0, 0, 0, 0, 0, 0, 0, 0, 0, 0, 0, 0, 0, 0, 0, 0, 0, 0, 0, 0, 0, 0, 0, 0, 0, 0, 0, 0, 0, 0, 0, 0, 0, 0, 0, 0, 0, 0, 0, 0, 0, 0, 0, 0, 0, 0, 0, 0, 0, 0, 0, 0, 0, 0, 0, 0, 0, 0, 0, 0, 0, 0])
me_cylinder_001.polygons.foreach_set('material_index', [0, 0, 0, 0, 0, 0, 0, 0, 0, 0, 0, 0, 0, 0, 0, 0, 0, 0, 0, 0, 0, 0, 0, 0, 0, 0, 0, 0, 0, 0, 0, 0, 0, 0, 0, 0, 0, 0, 0, 0, 0, 0, 0, 0, 0, 0, 0, 0, 0, 1, 0, 0, 0, 0, 0, 0, 0, 0, 0, 0, 0, 1, 1, 1, 1, 1, 1, 1, 1, 1, 1, 1, 1, 0, 0, 0, 0, 0, 0, 0, 0, 0, 0, 0, 0, 0, 0, 0, 0, 0, 0, 0, 0, 0, 0, 0, 0, 0, 0, 0, 0, 0, 0, 0, 0, 0, 0, 0, 0, 0, 0, 0, 0, 0, 0, 0, 0, 0, 0, 0, 0, 0, 0, 0, 0, 0, 0, 0, 0, 0, 0, 0, 0, 0, 0, 0, 0])
me_cylinder_001.materials.append(mat_gray_01)
me_cylinder_001.materials.append(mat_gray_02)
me_cylinder_001.use_remesh_preserve_volume = False
me_cylinder_001.use_remesh_preserve_attributes = False
me_cylinder_001.use_mirror_vertex_groups = False
me_cylinder_001.update()
me_plane = bpy.data.meshes.new('Plane')
me_plane.from_pydata([(-0.45, 0.0, -0.594), (0.45, 0.0, -0.594), (-0.45, 0.0, 0.594), (0.45, 0.0, 0.594)], [], [(0, 1, 3, 2)])
_uv = me_plane.uv_layers.new(name='UVMap')
_uv.uv.foreach_set('vector', [8.589e-05, 8.58e-05, 0.9999, 8.584e-05, 0.9999, 0.999, 8.58e-05, 0.999])
me_plane.materials.append(mat_lamp_set)
me_plane.use_remesh_preserve_volume = False
me_plane.use_remesh_preserve_attributes = False
me_plane.use_mirror_vertex_groups = False
me_plane.update()
me_cube_003 = bpy.data.meshes.new('Cube.003')
me_cube_003.from_pydata([(-0.67, -0.1639, -0.05063), (-0.67, -0.1639, -0.04396), (-0.67, 0.2, -0.05063), (-0.67, 0.2, 0.05063), (0.67, -0.1639, -0.05063), (0.67, -0.1639, -0.04396), (0.67, 0.2, -0.05063), (0.67, 0.2, 0.05063)], [], [(0, 1, 3, 2), (2, 3, 7, 6), (6, 7, 5, 4), (4, 5, 1, 0), (2, 6, 4, 0), (7, 3, 1, 5)])
me_cube_003.polygons.foreach_set('material_index', [1, 1, 1, 1, 1, 0])
_uv = me_cube_003.uv_layers.new(name='UVMap')
_uv.uv.foreach_set('vector', [0.0, 0.0, 0.0, 0.0, 0.0, 0.0, 0.0, 0.0, 0.0, 0.0, 0.0, 0.0, 0.0, 0.0, 0.0, 0.0, 0.0, 0.0, 0.0, 0.0, 0.0, 0.0, 0.0, 0.0, 0.0, 0.0, 0.0, 0.0, 0.0, 0.0, 0.0, 0.0, 0.0, 0.0, 0.0, 0.0, 0.0, 0.0, 0.0, 0.0, 1.0, 1.0, 0.0, 1.0, 0.0, 1.192e-07, 1.0, -2.384e-07])
me_cube_003.materials.append(mat_pult_panel)
me_cube_003.materials.append(mat_gray_01)
me_cube_003.use_remesh_preserve_volume = False
me_cube_003.use_remesh_preserve_attributes = False
me_cube_003.use_mirror_vertex_groups = False
me_cube_003.update()
me_cube_002 = bpy.data.meshes.new('Cube.002')
me_cube_002.from_pydata([(-0.003125, 0.01, -0.7642), (-0.005125, 0.01, -0.7622), (-0.005125, 0.01, 0.4475), (-0.002945, 0.01, 0.4497), (0.4651, 0.01, -0.762), (0.4629, 0.01, -0.7642), (0.4629, 0.01, 0.4497), (0.4651, 0.01, 0.4475), (-0.005125, -0.008, -0.7622), (-0.003125, -0.008, -0.7642), (-0.0009452, -0.01, 0.4477), (-0.003125, -0.01, 0.4455), (-0.002945, -0.008, 0.4497), (-0.005125, -0.008, 0.4475), (0.4609, -0.01, -0.7622), (0.4631, -0.01, -0.76), (0.4629, -0.008, -0.7642), (0.4651, -0.008, -0.762), (0.4631, -0.01, 0.4455), (0.4609, -0.01, 0.4477), (0.4651, -0.008, 0.4475), (0.4629, -0.008, 0.4497), (-0.001509, -0.01, -0.7623), (-0.003125, -0.01, -0.7608), (0.02156, -0.01, 0.4091), (0.02486, -0.01, 0.4176), (0.01706, -0.01, 0.4304), (0.03219, -0.01, 0.4254), (0.04207, -0.01, 0.4296), (0.01904, -0.01, 0.4325), (0.4219, -0.01, 0.4296), (0.4332, -0.01, 0.4252), (0.4437, -0.01, 0.4296), (0.4406, -0.01, 0.4174), (0.4449, -0.01, 0.4066), (0.4457, -0.01, 0.4275), (0.4469, -0.01, -0.7147), (0.4434, -0.01, -0.7273), (0.4471, -0.01, -0.7432), (0.4324, -0.01, -0.739), (0.42, -0.01, -0.7426), (0.4451, -0.01, -0.7453), (0.02486, -0.005, 0.4176), (0.02156, -0.005, 0.4091), (0.04207, -0.005, 0.4296), (0.03219, -0.005, 0.4254), (0.4332, -0.005, 0.4252), (0.4219, -0.005, 0.4296), (0.4449, -0.005, 0.4066), (0.4406, -0.005, 0.4174), (0.4434, -0.005, -0.7273), (0.4469, -0.005, -0.7147), (0.42, -0.005, -0.7426), (0.4324, -0.005, -0.739), (0.02603, -0.01, -0.7326), (0.02191, -0.01, -0.7237), (0.01707, -0.01, -0.7449), (0.02191, -0.005, -0.7237), (0.02603, -0.005, -0.7326), (0.04391, -0.01, -0.7434), (0.0338, -0.01, -0.7395), (0.0194, -0.01, -0.747), (0.0338, -0.005, -0.7395), (0.04391, -0.005, -0.7434)], [], [(21, 12, 10, 19), (4, 7, 20, 17), (0, 5, 16, 9), (39, 37, 50, 53), (18, 15, 17, 20), (6, 3, 12, 21), (10, 12, 13, 11), (21, 19, 18, 20), (14, 16, 17, 15), (8, 1, 0, 9), (4, 17, 16, 5), (12, 3, 2, 13), (20, 7, 6, 21), (8, 13, 2, 1), (15, 18, 35, 34, 36, 38), (24, 55, 57, 43), (33, 31, 46, 49), (9, 22, 23, 8), (59, 61, 22, 14, 41, 40), (36, 34, 48, 51), (18, 19, 32, 35), (19, 10, 29, 28, 30, 32), (56, 55, 24, 26, 11, 23), (14, 15, 38, 37, 39, 41), (10, 11, 26, 25, 27, 29), (14, 22, 9, 16), (11, 13, 8, 23), (61, 60, 54, 56, 23, 22), (30, 28, 44, 47), (63, 59, 40, 52), (60, 62, 58, 54), (24, 25, 26), (27, 28, 29), (30, 31, 32), (33, 34, 35), (36, 37, 38), (39, 40, 41), (54, 55, 56), (59, 60, 61), (33, 49, 48, 34), (50, 37, 36, 51), (39, 53, 52, 40), (30, 47, 46, 31), (27, 45, 44, 28), (42, 25, 24, 43), (54, 58, 57, 55), (59, 63, 62, 60), (27, 25, 42, 45), (49, 46, 47, 44, 45, 42, 43, 57, 58, 62, 63, 52, 53, 50, 51, 48), (35, 32, 31, 33)])
me_cube_002.polygons.foreach_set('use_smooth', [True] * 50)
me_cube_002.polygons.foreach_set('material_index', [0, 0, 0, 0, 0, 0, 0, 0, 0, 0, 0, 0, 0, 0, 0, 0, 0, 0, 0, 0, 0, 0, 0, 0, 0, 0, 0, 0, 0, 0, 0, 0, 0, 0, 0, 0, 0, 0, 0, 0, 0, 0, 0, 0, 0, 0, 0, 0, 1, 0])
me_cube_002.materials.append(mat_gray_01)
me_cube_002.materials.append(mat_glass)
me_cube_002.use_remesh_preserve_volume = False
me_cube_002.use_remesh_preserve_attributes = False
me_cube_002.use_mirror_vertex_groups = False
me_cube_002.update()
me_cube_020 = bpy.data.meshes.new('Cube.020')
me_cube_020.from_pydata([(-0.6732, -0.3876, -0.0153), (-0.6732, -0.3876, 0.0153), (-0.6732, 0.3876, -0.0153), (-0.6732, 0.3876, 0.0153), (0.6732, -0.3876, -0.0153), (0.6732, -0.3876, 0.0153), (0.6732, 0.3876, -0.0153), (0.6732, 0.3876, 0.0153)], [], [(0, 1, 3, 2), (2, 3, 7, 6), (6, 7, 5, 4), (4, 5, 1, 0), (2, 6, 4, 0), (7, 3, 1, 5)])
_uv = me_cube_020.uv_layers.new(name='UVMap')
_uv.uv.foreach_set('vector', [0.0, 0.0, 1.0, 0.0, 1.0, 1.0, 0.0, 1.0, 0.0, 0.0, 1.0, 0.0, 1.0, 1.0, 0.0, 1.0, 0.0, 0.0, 1.0, 0.0, 1.0, 1.0, 0.0, 1.0, 0.0, 0.0, 1.0, 0.0, 1.0, 1.0, 0.0, 1.0, 0.0, 0.0, 1.0, 0.0, 1.0, 1.0, 0.0, 1.0, 0.0, 0.0, 1.0, 0.0, 1.0, 1.0, 0.0, 1.0])
me_cube_020.materials.append(mat_hatch_cover)
me_cube_020.use_remesh_preserve_volume = False
me_cube_020.use_remesh_preserve_attributes = False
me_cube_020.use_mirror_vertex_groups = False
me_cube_020.update()
me_cube_019 = bpy.data.meshes.new('Cube.019')
me_cube_019.from_pydata([(-0.388, 0.01791, -0.015), (-0.388, 0.01791, 0.015), (0.388, 0.01791, -0.015), (0.388, 0.01791, 0.015), (-0.358, -0.7821, -0.015), (-0.388, -0.7521, -0.015), (-0.388, -0.7521, 0.015), (-0.358, -0.7821, 0.015), (0.388, -0.7521, -0.015), (0.358, -0.7821, -0.015), (0.358, -0.7821, 0.015), (0.388, -0.7521, 0.015), (-0.3693, -0.7784, -0.015), (-0.3693, -0.7784, 0.015), (0.3693, -0.7784, 0.015), (0.3693, -0.7784, -0.015), (-0.3824, -0.7652, 0.015), (-0.3824, -0.7652, -0.015), (0.3824, -0.7652, -0.015), (0.3824, -0.7652, 0.015)], [], [(10, 7, 4, 9), (3, 11, 8, 2), (0, 5, 6, 1), (1, 3, 2, 0), (1, 6, 16, 13, 7, 10, 14, 19, 11, 3), (17, 16, 6, 5), (19, 18, 8, 11), (2, 8, 18, 15, 9, 4, 12, 17, 5, 0), (4, 7, 13, 12), (10, 9, 15, 14), (12, 13, 16, 17), (14, 15, 18, 19)])
me_cube_019.polygons.foreach_set('use_smooth', [True] * 12)
_uv = me_cube_019.uv_layers.new(name='UVMap')
_uv.uv.foreach_set('vector', [0.0009622, 0.9476, 0.005169, 0.04819, 0.05472, 0.08219, 0.03547, 0.9059, 0.9907, 0.9852, 0.03791, 0.9852, 0.06863, 0.9407, 0.9405, 0.9481, 0.9614, 0.05535, 0.0895, 0.04796, 0.04247, 0.01051, 0.9952, 0.01051, 0.9952, 0.01051, 0.9907, 0.9852, 0.9405, 0.9481, 0.9614, 0.05535, 1.0, -0.0005131, 0.9993, 0.9534, 0.9917, 0.9741, 0.9781, 0.9881, 0.9584, 0.9989, 0.04383, 0.9996, 0.02533, 0.9918, 0.007932, 0.9752, -0.0002973, 0.958, 0.000628, 0.0005, 0.0808, 0.05652, 0.03314, 0.01993, 0.04247, 0.01051, 0.0895, 0.04796, 0.02867, 0.9758, 0.06034, 0.932, 0.06863, 0.9407, 0.03791, 0.9852, 1.001, -0.00231, 1.001, 0.9465, 0.9938, 0.9655, 0.978, 0.9892, 0.9553, 0.9995, 0.04412, 0.9992, 0.02571, 0.9925, 0.009531, 0.9751, 0.001013, 0.9581, 0.0009124, 0.001018, 0.05472, 0.08219, 0.005169, 0.04819, 0.02382, 0.02935, 0.07211, 0.06507, 0.0009622, 0.9476, 0.03547, 0.9059, 0.05205, 0.9233, 0.01943, 0.9664, 0.07211, 0.06507, 0.02382, 0.02935, 0.03314, 0.01993, 0.0808, 0.05652, 0.01943, 0.9664, 0.05205, 0.9233, 0.06034, 0.932, 0.02867, 0.9758])
me_cube_019.materials.append(mat_hatch_cover)
me_cube_019.use_remesh_preserve_volume = False
me_cube_019.use_remesh_preserve_attributes = False
me_cube_019.use_mirror_vertex_groups = False
me_cube_019.update()
me_cube_018 = bpy.data.meshes.new('Cube.018')
me_cube_018.from_pydata([(-0.003125, 0.01, -0.4457), (-0.005125, 0.01, -0.4437), (-0.005125, 0.01, 0.4475), (-0.002945, 0.01, 0.4497), (0.4651, 0.01, -0.4435), (0.4629, 0.01, -0.4457), (0.4629, 0.01, 0.4497), (0.4651, 0.01, 0.4475), (-0.005125, -0.008, -0.4437), (-0.003125, -0.008, -0.4457), (-0.0009452, -0.01, 0.4477), (-0.003125, -0.01, 0.4455), (-0.002945, -0.008, 0.4497), (-0.005125, -0.008, 0.4475), (0.4609, -0.01, -0.4437), (0.4631, -0.01, -0.4415), (0.4629, -0.008, -0.4457), (0.4651, -0.008, -0.4435), (0.4631, -0.01, 0.4455), (0.4609, -0.01, 0.4477), (0.4651, -0.008, 0.4475), (0.4629, -0.008, 0.4497), (-0.001509, -0.01, -0.4438), (-0.003125, -0.01, -0.4423), (0.02156, -0.01, 0.4091), (0.02486, -0.01, 0.4176), (0.01706, -0.01, 0.4304), (0.03219, -0.01, 0.4254), (0.04207, -0.01, 0.4296), (0.01904, -0.01, 0.4325), (0.4219, -0.01, 0.4296), (0.4332, -0.01, 0.4252), (0.4437, -0.01, 0.4296), (0.4406, -0.01, 0.4174), (0.4449, -0.01, 0.4066), (0.4457, -0.01, 0.4275), (0.4469, -0.01, -0.3962), (0.4434, -0.01, -0.4088), (0.4471, -0.01, -0.4247), (0.4324, -0.01, -0.4205), (0.42, -0.01, -0.4241), (0.4451, -0.01, -0.4268), (0.02486, -0.005, 0.4176), (0.02156, -0.005, 0.4091), (0.04207, -0.005, 0.4296), (0.03219, -0.005, 0.4254), (0.4332, -0.005, 0.4252), (0.4219, -0.005, 0.4296), (0.4449, -0.005, 0.4066), (0.4406, -0.005, 0.4174), (0.4434, -0.005, -0.4088), (0.4469, -0.005, -0.3962), (0.42, -0.005, -0.4241), (0.4324, -0.005, -0.4205), (0.02603, -0.01, -0.4141), (0.02191, -0.01, -0.4052), (0.01707, -0.01, -0.4264), (0.02191, -0.005, -0.4052), (0.02603, -0.005, -0.4141), (0.04391, -0.01, -0.4249), (0.0338, -0.01, -0.421), (0.0194, -0.01, -0.4285), (0.0338, -0.005, -0.421), (0.04391, -0.005, -0.4249)], [], [(21, 12, 10, 19), (4, 7, 20, 17), (0, 5, 16, 9), (39, 37, 50, 53), (18, 15, 17, 20), (6, 3, 12, 21), (10, 12, 13, 11), (21, 19, 18, 20), (14, 16, 17, 15), (8, 1, 0, 9), (4, 17, 16, 5), (12, 3, 2, 13), (20, 7, 6, 21), (8, 13, 2, 1), (15, 18, 35, 34, 36, 38), (24, 55, 57, 43), (33, 31, 46, 49), (9, 22, 23, 8), (59, 61, 22, 14, 41, 40), (36, 34, 48, 51), (18, 19, 32, 31, 33, 35), (19, 10, 29, 28, 30, 32), (56, 55, 24, 26, 11, 23), (14, 15, 38, 37, 39, 41), (10, 11, 26, 25, 27, 29), (14, 22, 9, 16), (11, 13, 8, 23), (61, 60, 54, 56, 23, 22), (30, 28, 44, 47), (63, 59, 40, 52), (60, 62, 58, 54), (24, 25, 26), (27, 28, 29), (30, 31, 32), (33, 34, 35), (36, 37, 38), (39, 40, 41), (54, 55, 56), (59, 60, 61), (33, 49, 48, 34), (50, 37, 36, 51), (39, 53, 52, 40), (30, 47, 46, 31), (27, 45, 44, 28), (42, 25, 24, 43), (54, 58, 57, 55), (59, 63, 62, 60), (27, 25, 42, 45), (49, 46, 47, 44, 45, 42, 43, 57, 58, 62, 63, 52, 53, 50, 51, 48)])
me_cube_018.polygons.foreach_set('use_smooth', [True] * 49)
me_cube_018.polygons.foreach_set('material_index', [0, 0, 0, 0, 0, 0, 0, 0, 0, 0, 0, 0, 0, 0, 0, 0, 0, 0, 0, 0, 0, 0, 0, 0, 0, 0, 0, 0, 0, 0, 0, 0, 0, 0, 0, 0, 0, 0, 0, 0, 0, 0, 0, 0, 0, 0, 0, 0, 1])
_k = set([(10, 11), (10, 19), (11, 23)])
me_cube_018.attributes.new('sharp_edge', 'BOOLEAN', 'EDGE').data.foreach_set('value', [ (min(e.vertices), max(e.vertices)) in _k for e in me_cube_018.edges])
me_cube_018.materials.append(mat_gray_01)
me_cube_018.materials.append(mat_glass)
me_cube_018.use_remesh_preserve_volume = False
me_cube_018.use_remesh_preserve_attributes = False
me_cube_018.use_mirror_vertex_groups = False
me_cube_018.update()
me_cube = bpy.data.meshes.new('Cube')
me_cube.from_pydata([(-0.4604, 0.009433, 0.2967), (-0.4571, 0.009433, 0.3), (-0.4531, -0.01057, 0.296), (-0.4563, -0.01057, 0.2927), (-0.4571, -0.007367, 0.3), (-0.4603, -0.007367, 0.2967), (-0.4571, 0.009433, -0.006015), (-0.4604, 0.009433, -0.002713), (0.4604, 0.009433, -0.002713), (0.4571, 0.009433, -0.006015), (0.4571, 0.009433, 0.3), (0.4604, 0.009433, 0.2967), (-0.4563, -0.01057, 0.001327), (-0.4531, -0.01057, -0.001975), (-0.4604, -0.007367, -0.002713), (-0.4571, -0.007367, -0.006015), (0.4531, -0.01057, -0.001975), (0.4563, -0.01057, 0.001327), (0.4571, -0.007367, -0.006015), (0.4603, -0.007367, -0.002713), (0.4563, -0.01057, 0.2927), (0.4531, -0.01057, 0.296), (0.4604, -0.007367, 0.2967), (0.4571, -0.007367, 0.3), (-0.4395, -0.01057, 0.2716), (-0.4378, -0.01057, 0.2756), (-0.4415, -0.01057, 0.2754), (-0.4349, -0.01057, 0.2784), (-0.4308, -0.01057, 0.28), (-0.4351, -0.01057, 0.2814), (-0.4378, -0.005826, 0.2756), (-0.4395, -0.005826, 0.2716), (-0.4308, -0.005826, 0.28), (-0.4349, -0.005826, 0.2784), (-0.4332, -0.01057, 0.01246), (-0.4376, -0.01057, 0.01424), (-0.4379, -0.01057, 0.01094), (-0.4403, -0.01057, 0.01672), (-0.4421, -0.01057, 0.02105), (-0.4442, -0.01057, 0.017), (-0.4376, -0.005826, 0.01424), (-0.4332, -0.005826, 0.01246), (-0.4421, -0.005826, 0.02105), (-0.4403, -0.005826, 0.01672), (0.4395, -0.01057, 0.02488), (0.4377, -0.01057, 0.02055), (0.4416, -0.01057, 0.02083), (0.435, -0.01057, 0.01807), (0.4306, -0.01057, 0.01629), (0.4353, -0.01057, 0.01477), (0.4377, -0.005826, 0.02055), (0.4395, -0.005826, 0.02488), (0.4306, -0.005826, 0.01629), (0.435, -0.005826, 0.01807), (0.4306, -0.01057, 0.2822), (0.435, -0.01057, 0.2801), (0.4353, -0.01057, 0.2841), (0.4377, -0.01057, 0.2771), (0.4395, -0.01057, 0.2719), (0.4416, -0.01057, 0.2768), (0.435, -0.005826, 0.2801), (0.4306, -0.005826, 0.2822), (0.4395, -0.005826, 0.2719), (0.4377, -0.005826, 0.2771)], [], [(15, 18, 16, 13), (20, 17, 19, 22), (8, 11, 22, 19), (10, 1, 4, 23), (23, 4, 2, 21), (12, 3, 5, 14), (14, 5, 0, 7), (2, 4, 5, 3), (4, 1, 0, 5), (15, 13, 12, 14), (23, 21, 20, 22), (16, 18, 19, 17), (14, 7, 6, 15), (8, 19, 18, 9), (22, 11, 10, 23), (6, 9, 18, 15), (24, 38, 42, 31), (3, 12, 39, 38, 24, 26), (20, 21, 56, 55, 57, 59), (13, 16, 49, 48, 34, 36), (52, 53, 50, 51, 62, 63, 60, 61, 32, 33, 30, 31, 42, 43, 40, 41), (21, 2, 29, 28, 54, 56), (44, 58, 62, 51), (16, 17, 46, 45, 47, 49), (12, 13, 36, 35, 37, 39), (17, 20, 59, 58, 44, 46), (34, 48, 52, 41), (54, 28, 32, 61), (2, 3, 26, 25, 27, 29), (24, 25, 26), (27, 28, 29), (30, 25, 24, 31), (27, 33, 32, 28), (27, 25, 30, 33), (34, 35, 36), (37, 38, 39), (37, 43, 42, 38), (34, 41, 40, 35), (37, 35, 40, 43), (44, 45, 46), (47, 48, 49), (50, 45, 44, 51), (52, 48, 47, 53), (47, 45, 50, 53), (54, 55, 56), (57, 58, 59), (57, 63, 62, 58), (60, 55, 54, 61), (57, 55, 60, 63)])
me_cube.polygons.foreach_set('use_smooth', [1, 1, 1, 1, 1, 1, 1, 1, 1, 1, 1, 1, 1, 1, 1, 1, 1, 0, 0, 0, 0, 0, 1, 0, 0, 0, 1, 1, 0, 0, 0, 1, 1, 1, 0, 0, 1, 1, 1, 0, 0, 1, 1, 1, 0, 0, 1, 1, 1])
me_cube.polygons.foreach_set('material_index', [1, 1, 1, 1, 1, 1, 1, 1, 1, 1, 1, 1, 1, 1, 1, 1, 1, 1, 1, 1, 0, 1, 1, 1, 1, 1, 1, 1, 1, 1, 1, 1, 1, 1, 1, 1, 1, 1, 1, 1, 1, 1, 1, 1, 1, 1, 1, 1, 1])
_uv = me_cube.uv_layers.new(name='UVMap')
_uv.uv.foreach_set('vector', [0.0, 0.0, 0.0, 0.0, 0.0, 0.0, 0.0, 0.0, 0.0, 0.0, 0.0, 0.0, 0.0, 0.0, 0.0, 0.0, 0.0, 0.0, 0.0, 0.0, 0.0, 0.0, 0.0, 0.0, 0.0, 0.0, 0.0, 0.0, 0.0, 0.0, 0.0, 0.0, 0.0, 0.0, 0.0, 0.0, 0.0, 0.0, 0.0, 0.0, 0.0, 0.0, 0.0, 0.0, 0.0, 0.0, 0.0, 0.0, 0.0, 0.0, 0.0, 0.0, 0.0, 0.0, 0.0, 0.0, 0.0, 0.0, 0.0, 0.0, 0.0, 0.0, 0.0, 0.0, 0.0, 0.0, 0.0, 0.0, 0.0, 0.0, 0.0, 0.0, 0.0, 0.0, 0.0, 0.0, 0.0, 0.0, 0.0, 0.0, 0.0, 0.0, 0.0, 0.0, 0.0, 0.0, 0.0, 0.0, 0.0, 0.0, 0.0, 0.0, 0.0, 0.0, 0.0, 0.0, 0.0, 0.0, 0.0, 0.0, 0.0, 0.0, 0.0, 0.0, 0.0, 0.0, 0.0, 0.0, 0.0, 0.0, 0.0, 0.0, 0.0, 0.0, 0.0, 0.0, 0.0, 0.0, 0.0, 0.0, 0.0, 0.0, 0.0, 0.0, 0.0, 0.0, 0.0, 0.0, 0.0, 0.0, 0.0, 0.0, 0.0, 0.0, 0.0, 0.0, 0.0, 0.0, 0.0, 0.0, 0.0, 0.0, 0.0, 0.0, 0.0, 0.0, 0.0, 0.0, 0.0, 0.0, 0.0, 0.0, 0.0, 0.0, 0.0, 0.0, 0.0, 0.0, 0.0, 0.0, 0.0, 0.0, 0.0, 0.0, 0.0, 0.0, 0.0, 0.0, 0.0, 0.0, 0.0, 0.0, 0.9879, 0.003736, 0.9929, 0.01051, 0.9959, 0.02, 0.998, 0.0365, 0.999, 0.9595, 0.9969, 0.9793, 0.9939, 0.9907, 0.9888, 0.9989, 0.01113, 0.9987, 0.006465, 0.9925, 0.003182, 0.9819, 0.001233, 0.9667, 0.0007197, 0.03347, 0.002831, 0.01697, 0.005789, 0.00748, 0.01084, 0.0007063, 0.0, 0.0, 0.0, 0.0, 0.0, 0.0, 0.0, 0.0, 0.0, 0.0, 0.0, 0.0, 0.0, 0.0, 0.0, 0.0, 0.0, 0.0, 0.0, 0.0, 0.0, 0.0, 0.0, 0.0, 0.0, 0.0, 0.0, 0.0, 0.0, 0.0, 0.0, 0.0, 0.0, 0.0, 0.0, 0.0, 0.0, 0.0, 0.0, 0.0, 0.0, 0.0, 0.0, 0.0, 0.0, 0.0, 0.0, 0.0, 0.0, 0.0, 0.0, 0.0, 0.0, 0.0, 0.0, 0.0, 0.0, 0.0, 0.0, 0.0, 0.0, 0.0, 0.0, 0.0, 0.0, 0.0, 0.0, 0.0, 0.0, 0.0, 0.0, 0.0, 0.0, 0.0, 0.0, 0.0, 0.0, 0.0, 0.0, 0.0, 0.0, 0.0, 0.0, 0.0, 0.0, 0.0, 0.0, 0.0, 0.0, 0.0, 0.0, 0.0, 0.0, 0.0, 0.0, 0.0, 0.0, 0.0, 0.0, 0.0, 0.0, 0.0, 0.0, 0.0, 0.0, 0.0, 0.0, 0.0, 0.0, 0.0, 0.0, 0.0, 0.0, 0.0, 0.0, 0.0, 0.0, 0.0, 0.0, 0.0, 0.0, 0.0, 0.0, 0.0, 0.0, 0.0, 0.0, 0.0, 0.0, 0.0, 0.0, 0.0, 0.0, 0.0, 0.0, 0.0, 0.0, 0.0, 0.0, 0.0, 0.0, 0.0, 0.0, 0.0, 0.0, 0.0, 0.0, 0.0, 0.0, 0.0, 0.0, 0.0, 0.0, 0.0, 0.0, 0.0, 0.0, 0.0, 0.0, 0.0, 0.0, 0.0, 0.0, 0.0, 0.0, 0.0, 0.0, 0.0, 0.0, 0.0, 0.0, 0.0, 0.0, 0.0, 0.0, 0.0, 0.0, 0.0, 0.0, 0.0, 0.0, 0.0, 0.0, 0.0, 0.0, 0.0, 0.0, 0.0, 0.0, 0.0, 0.0, 0.0, 0.0, 0.0, 0.0, 0.0, 0.0, 0.0, 0.0, 0.0, 0.0, 0.0, 0.0, 0.0, 0.0, 0.0, 0.0, 0.0, 0.0, 0.0, 0.0, 0.0, 0.0, 0.0, 0.0, 0.0, 0.0, 0.0, 0.0, 0.0, 0.0, 0.0, 0.0, 0.0, 0.0, 0.0, 0.0, 0.0])
me_cube.materials.append(mat_material_001)
me_cube.materials.append(mat_gray_01)
me_cube.use_remesh_preserve_volume = False
me_cube.use_remesh_preserve_attributes = False
me_cube.use_mirror_vertex_groups = False
me_cube.update()

# ---- objects
ob_plane_002 = bpy.data.objects.new('Plane.002', me_plane_004)
ob_cube_012 = bpy.data.objects.new('Cube.012', me_cube_007)
ob_cube_011 = bpy.data.objects.new('Cube.011', me_cube_004)
ob_cube_010 = bpy.data.objects.new('Cube.010', me_cube_008)
ob_plane_003 = bpy.data.objects.new('Plane.003', me_plane_005)
ob_cube_009 = bpy.data.objects.new('Cube.009', me_cube_008)
ob_cube_008 = bpy.data.objects.new('Cube.008', me_cube_007)
ob_cube_007 = bpy.data.objects.new('Cube.007', me_cube_004)
ob_plane_005 = bpy.data.objects.new('Plane.005', me_plane_005)
ob_plane_004 = bpy.data.objects.new('Plane.004', me_plane_004)
ob_cube_006 = bpy.data.objects.new('Cube.006', me_cube_006)
ob_cube_005 = bpy.data.objects.new('Cube.005', me_cube_005)
ob_small_banquet_001 = bpy.data.objects.new('small_banquet.001', me_cube_001)
ob_cube_004 = bpy.data.objects.new('Cube.004', me_cube_006)
ob_cube_003 = bpy.data.objects.new('Cube.003', me_cube_005)
ob_small_banquet = bpy.data.objects.new('small_banquet', me_cube_001)
ob_sun = bpy.data.objects.new('Sun', light_sun)
ob_left_decor_001 = bpy.data.objects.new('left_decor.001', me_plane_002)
ob_cap_001 = bpy.data.objects.new('cap.001', me_plane_001)
ob_cylinder_004 = bpy.data.objects.new('Cylinder.004', me_cylinder_001)
ob_cylinder_003 = bpy.data.objects.new('Cylinder.003', me_cylinder_001)
ob_left_decor = bpy.data.objects.new('left_decor', me_plane_002)
ob_cap = bpy.data.objects.new('cap', me_plane_001)
ob_cylinder_002 = bpy.data.objects.new('Cylinder.002', me_cylinder_001)
ob_plane_001 = bpy.data.objects.new('Plane.001', me_plane_001)
ob_cylinder_001 = bpy.data.objects.new('Cylinder.001', me_cylinder_001)
ob_cylinder = bpy.data.objects.new('Cylinder', me_cylinder_001)
ob_plane = bpy.data.objects.new('Plane', me_plane)
ob_cube_002 = bpy.data.objects.new('Cube.002', me_cube_003)
ob_left_tall_glass_door_001 = bpy.data.objects.new('left_tall_glass_door.001', me_cube_002)
ob_right_tall_glass_door_001 = bpy.data.objects.new('right_tall_glass_door.001', me_cube_002)
ob_left_tall_glass_door_002 = bpy.data.objects.new('left_tall_glass_door.002', me_cube_002)
ob_right_tall_glass_door_002 = bpy.data.objects.new('right_tall_glass_door.002', me_cube_002)
ob_left_tall_glass_door = bpy.data.objects.new('left_tall_glass_door', me_cube_002)
ob_right_tall_glass_door = bpy.data.objects.new('right_tall_glass_door', me_cube_002)
ob_central_table = bpy.data.objects.new('central_table', me_cube_020)
ob_cube_001 = bpy.data.objects.new('Cube.001', me_cube_019)
ob_cube = bpy.data.objects.new('Cube', me_cube_019)
ob_left_short_glass_door = bpy.data.objects.new('left_short_glass_door', me_cube_018)
ob_right_short_glass_door = bpy.data.objects.new('right_short_glass_door', me_cube_018)
ob_panel = bpy.data.objects.new('panel', me_cube)

# ---- transforms, parenting, visibility, modifiers, constraints
ob_plane_002.location = (-1.92, 0.0, 0.0)
ob_plane_002.scale = (-1.0, 1.0, 1.0)
ob_plane_002.lineart.crease_threshold = 0.0
_m = ob_plane_002.modifiers.new('Auto Smooth', 'NODES')
_m.node_group = ng_auto_smooth
_gi = [s.identifier for s in ng_auto_smooth.interface.items_tree if s.item_type == 'SOCKET' and s.in_out == 'INPUT']
_m[_gi[1]] = 0.8727  # Angle
ob_cube_012.location = (-1.424, -0.3265, -0.5551)
ob_cube_012.rotation_euler = (0.0, -0.0, 1.571)
ob_cube_012.scale = (-1.0, -1.0, 1.0)
ob_cube_012.lineart.crease_threshold = 0.0
ob_cube_011.location = (-1.387, -0.786, -0.5596)
ob_cube_011.lineart.crease_threshold = 0.0
ob_cube_010.location = (-1.05, -0.02, -0.1264)
ob_cube_010.scale = (-1.0, 1.0, 1.0)
ob_cube_010.lineart.crease_threshold = 0.0
_m = ob_cube_010.modifiers.new('Auto Smooth', 'NODES')
_m.node_group = ng_auto_smooth
_gi = [s.identifier for s in ng_auto_smooth.interface.items_tree if s.item_type == 'SOCKET' and s.in_out == 'INPUT']
_m[_gi[1]] = 0.5236  # Angle
ob_plane_003.location = (-0.9605, -0.4884, 1.577e-11)
ob_plane_003.scale = (-1.0, 1.0, 1.0)
ob_plane_003.lineart.crease_threshold = 0.0
_m = ob_plane_003.modifiers.new('Auto Smooth', 'NODES')
_m.node_group = ng_auto_smooth
_gi = [s.identifier for s in ng_auto_smooth.interface.items_tree if s.item_type == 'SOCKET' and s.in_out == 'INPUT']
_m[_gi[1]] = 0.5236  # Angle
ob_cube_009.location = (1.05, -0.02, -0.1264)
ob_cube_009.lineart.crease_threshold = 0.0
_m = ob_cube_009.modifiers.new('Auto Smooth', 'NODES')
_m.node_group = ng_auto_smooth
_gi = [s.identifier for s in ng_auto_smooth.interface.items_tree if s.item_type == 'SOCKET' and s.in_out == 'INPUT']
_m[_gi[1]] = 0.5236  # Angle
ob_cube_008.location = (1.424, -0.3265, -0.5551)
ob_cube_008.rotation_euler = (0.0, -0.0, 1.571)
ob_cube_008.scale = (-1.0, 1.0, 1.0)
ob_cube_008.lineart.crease_threshold = 0.0
ob_cube_007.location = (1.387, -0.786, -0.5596)
ob_cube_007.scale = (-1.0, 1.0, 1.0)
ob_cube_007.lineart.crease_threshold = 0.0
ob_plane_005.location = (0.9605, -0.4884, 1.577e-11)
ob_plane_005.lineart.crease_threshold = 0.0
_m = ob_plane_005.modifiers.new('Auto Smooth', 'NODES')
_m.node_group = ng_auto_smooth
_gi = [s.identifier for s in ng_auto_smooth.interface.items_tree if s.item_type == 'SOCKET' and s.in_out == 'INPUT']
_m[_gi[1]] = 0.5236  # Angle
ob_plane_004.location = (1.92, 0.0, 0.0)
ob_plane_004.lineart.crease_threshold = 0.0
_m = ob_plane_004.modifiers.new('Auto Smooth', 'NODES')
_m.node_group = ng_auto_smooth
_gi = [s.identifier for s in ng_auto_smooth.interface.items_tree if s.item_type == 'SOCKET' and s.in_out == 'INPUT']
_m[_gi[1]] = 0.8727  # Angle
ob_cube_006.location = (-2.343, -0.2936, -0.5556)
ob_cube_006.lineart.crease_threshold = 0.0
ob_cube_005.location = (-1.5, -0.2936, -0.5556)
ob_cube_005.scale = (-1.0, 1.0, 1.0)
ob_cube_005.lineart.crease_threshold = 0.0
ob_small_banquet_001.location = (-1.92, 0.0, 0.0)
ob_small_banquet_001.scale = (-1.0, 1.0, 1.0)
ob_small_banquet_001.lineart.crease_threshold = 0.0
_m = ob_small_banquet_001.modifiers.new('Auto Smooth', 'NODES')
_m.node_group = ng_auto_smooth
_gi = [s.identifier for s in ng_auto_smooth.interface.items_tree if s.item_type == 'SOCKET' and s.in_out == 'INPUT']
_m[_gi[1]] = 0.8727  # Angle
ob_cube_004.location = (2.343, -0.2936, -0.5556)
ob_cube_004.scale = (-1.0, 1.0, 1.0)
ob_cube_004.lineart.crease_threshold = 0.0
ob_cube_003.location = (1.5, -0.2936, -0.5556)
ob_cube_003.lineart.crease_threshold = 0.0
ob_small_banquet.location = (1.92, 0.0, 0.0)
ob_small_banquet.lineart.crease_threshold = 0.0
_m = ob_small_banquet.modifiers.new('Auto Smooth', 'NODES')
_m.node_group = ng_auto_smooth
_gi = [s.identifier for s in ng_auto_smooth.interface.items_tree if s.item_type == 'SOCKET' and s.in_out == 'INPUT']
_m[_gi[1]] = 0.8727  # Angle
ob_sun.location = (1.907, -5.865, 8.54)
ob_sun.rotation_euler = (0.6826, 0.3351, 0.2613)
ob_sun.lineart.crease_threshold = 0.0
ob_left_decor_001.location = (-1.92, 0.0, 0.0)
ob_left_decor_001.scale = (-1.0, 1.0, 1.0)
ob_left_decor_001.lineart.crease_threshold = 0.0
ob_cap_001.location = (0.0, 0.0, 0.0)
ob_cap_001.lineart.crease_threshold = 0.0
ob_cylinder_004.location = (-1.92, 0.0, 0.0)
ob_cylinder_004.lineart.crease_threshold = 0.0
_m = ob_cylinder_004.modifiers.new('Auto Smooth', 'NODES')
_m.node_group = ng_auto_smooth
_gi = [s.identifier for s in ng_auto_smooth.interface.items_tree if s.item_type == 'SOCKET' and s.in_out == 'INPUT']
_m[_gi[1]] = 1.396  # Angle
ob_cylinder_003.location = (-0.96, 0.0, 0.0)
ob_cylinder_003.lineart.crease_threshold = 0.0
_m = ob_cylinder_003.modifiers.new('Auto Smooth', 'NODES')
_m.node_group = ng_auto_smooth
_gi = [s.identifier for s in ng_auto_smooth.interface.items_tree if s.item_type == 'SOCKET' and s.in_out == 'INPUT']
_m[_gi[1]] = 1.396  # Angle
ob_left_decor.location = (1.92, 0.0, 0.0)
ob_left_decor.lineart.crease_threshold = 0.0
ob_cap.location = (0.96, 0.0, 0.0)
ob_cap.lineart.crease_threshold = 0.0
ob_cylinder_002.location = (0.0, 0.0, 0.0)
ob_cylinder_002.lineart.crease_threshold = 0.0
_m = ob_cylinder_002.modifiers.new('Auto Smooth', 'NODES')
_m.node_group = ng_auto_smooth
_gi = [s.identifier for s in ng_auto_smooth.interface.items_tree if s.item_type == 'SOCKET' and s.in_out == 'INPUT']
_m[_gi[1]] = 1.396  # Angle
ob_plane_001.location = (0.0, 0.0, 0.0)
ob_plane_001.lineart.crease_threshold = 0.0
ob_cylinder_001.location = (0.96, 0.0, 0.0)
ob_cylinder_001.lineart.crease_threshold = 0.0
_m = ob_cylinder_001.modifiers.new('Auto Smooth', 'NODES')
_m.node_group = ng_auto_smooth
_gi = [s.identifier for s in ng_auto_smooth.interface.items_tree if s.item_type == 'SOCKET' and s.in_out == 'INPUT']
_m[_gi[1]] = 1.396  # Angle
ob_cylinder.location = (1.92, 0.0, 0.0)
ob_cylinder.lineart.crease_threshold = 0.0
_m = ob_cylinder.modifiers.new('Auto Smooth', 'NODES')
_m.node_group = ng_auto_smooth
_gi = [s.identifier for s in ng_auto_smooth.interface.items_tree if s.item_type == 'SOCKET' and s.in_out == 'INPUT']
_m[_gi[1]] = 1.396  # Angle
ob_plane.location = (-0.96, 0.1, 0.5465)
ob_plane.lineart.crease_threshold = 0.0
ob_cube_002.location = (0.0, -0.215, -0.12)
ob_cube_002.lineart.crease_threshold = 0.0
ob_left_tall_glass_door_001.location = (1.431, -0.025, 0.6997)
ob_left_tall_glass_door_001.scale = (-1.0, 1.0, 1.0)
ob_left_tall_glass_door_001.lineart.crease_threshold = 0.0
_m = ob_left_tall_glass_door_001.modifiers.new('Auto Smooth', 'NODES')
_m.node_group = ng_auto_smooth
_gi = [s.identifier for s in ng_auto_smooth.interface.items_tree if s.item_type == 'SOCKET' and s.in_out == 'INPUT']
_m[_gi[1]] = 1.047  # Angle
ob_right_tall_glass_door_001.location = (0.494, -0.025, 0.6997)
ob_right_tall_glass_door_001.lineart.crease_threshold = 0.0
_m = ob_right_tall_glass_door_001.modifiers.new('Auto Smooth', 'NODES')
_m.node_group = ng_auto_smooth
_gi = [s.identifier for s in ng_auto_smooth.interface.items_tree if s.item_type == 'SOCKET' and s.in_out == 'INPUT']
_m[_gi[1]] = 1.047  # Angle
ob_left_tall_glass_door_002.location = (-1.454, -9.401e-08, 0.6997)
ob_left_tall_glass_door_002.scale = (-1.0, 1.0, 1.0)
ob_left_tall_glass_door_002.lineart.crease_threshold = 0.0
_m = ob_left_tall_glass_door_002.modifiers.new('Auto Smooth', 'NODES')
_m.node_group = ng_auto_smooth
_gi = [s.identifier for s in ng_auto_smooth.interface.items_tree if s.item_type == 'SOCKET' and s.in_out == 'INPUT']
_m[_gi[1]] = 1.047  # Angle
ob_right_tall_glass_door_002.location = (-2.386, -9.401e-08, 0.6997)
ob_right_tall_glass_door_002.rotation_euler = (0.0, -0.0, -1.897)
ob_right_tall_glass_door_002.lineart.crease_threshold = 0.0
_m = ob_right_tall_glass_door_002.modifiers.new('Auto Smooth', 'NODES')
_m.node_group = ng_auto_smooth
_gi = [s.identifier for s in ng_auto_smooth.interface.items_tree if s.item_type == 'SOCKET' and s.in_out == 'INPUT']
_m[_gi[1]] = 1.047  # Angle
ob_left_tall_glass_door.location = (-0.494, -9.401e-08, 0.6997)
ob_left_tall_glass_door.rotation_euler = (0.0, -0.0, 0.9035)
ob_left_tall_glass_door.scale = (-1.0, 1.0, 1.0)
ob_left_tall_glass_door.lineart.crease_threshold = 0.0
_m = ob_left_tall_glass_door.modifiers.new('Auto Smooth', 'NODES')
_m.node_group = ng_auto_smooth
_gi = [s.identifier for s in ng_auto_smooth.interface.items_tree if s.item_type == 'SOCKET' and s.in_out == 'INPUT']
_m[_gi[1]] = 1.047  # Angle
ob_right_tall_glass_door.location = (-1.426, -9.401e-08, 0.6997)
ob_right_tall_glass_door.lineart.crease_threshold = 0.0
_m = ob_right_tall_glass_door.modifiers.new('Auto Smooth', 'NODES')
_m.node_group = ng_auto_smooth
_gi = [s.identifier for s in ng_auto_smooth.interface.items_tree if s.item_type == 'SOCKET' and s.in_out == 'INPUT']
_m[_gi[1]] = 1.047  # Angle
ob_central_table.location = (0.0, -0.37, -0.19)
ob_central_table.lineart.crease_threshold = 0.0
ob_cube_001.location = (1.05, -0.02, -0.095)
ob_cube_001.lineart.crease_threshold = 0.0
_m = ob_cube_001.modifiers.new('Auto Smooth', 'NODES')
_m.node_group = ng_auto_smooth
_gi = [s.identifier for s in ng_auto_smooth.interface.items_tree if s.item_type == 'SOCKET' and s.in_out == 'INPUT']
_m[_gi[1]] = 0.5236  # Angle
ob_cube.location = (-1.05, -0.02, -0.095)
ob_cube.lineart.crease_threshold = 0.0
_m = ob_cube.modifiers.new('Auto Smooth', 'NODES')
_m.node_group = ng_auto_smooth
_gi = [s.identifier for s in ng_auto_smooth.interface.items_tree if s.item_type == 'SOCKET' and s.in_out == 'INPUT']
_m[_gi[1]] = 0.5236  # Angle
ob_left_short_glass_door.location = (0.466, -0.025, 0.6997)
ob_left_short_glass_door.rotation_euler = (0.0, -0.0, 1.049)
ob_left_short_glass_door.scale = (-1.0, 1.0, 1.0)
ob_left_short_glass_door.lineart.crease_threshold = 0.0
_m = ob_left_short_glass_door.modifiers.new('Auto Smooth', 'NODES')
_m.node_group = ng_auto_smooth
_gi = [s.identifier for s in ng_auto_smooth.interface.items_tree if s.item_type == 'SOCKET' and s.in_out == 'INPUT']
_m[_gi[1]] = 1.571  # Angle
ob_right_short_glass_door.location = (-0.466, -0.025, 0.6997)
ob_right_short_glass_door.lineart.crease_threshold = 0.0
_m = ob_right_short_glass_door.modifiers.new('Auto Smooth', 'NODES')
_m.node_group = ng_auto_smooth
_gi = [s.identifier for s in ng_auto_smooth.interface.items_tree if s.item_type == 'SOCKET' and s.in_out == 'INPUT']
_m[_gi[1]] = 1.571  # Angle
ob_panel.location = (0.0, -0.025, -0.06)
ob_panel.lineart.crease_threshold = 0.0

# ---- collection membership
col_collection_1.objects.link(ob_plane_002)
col_collection_1.objects.link(ob_cube_012)
col_collection_1.objects.link(ob_cube_011)
col_collection_1.objects.link(ob_cube_010)
col_collection_1.objects.link(ob_plane_003)
col_collection_1.objects.link(ob_cube_009)
col_collection_1.objects.link(ob_cube_008)
col_collection_1.objects.link(ob_cube_007)
col_collection_1.objects.link(ob_plane_005)
col_collection_1.objects.link(ob_plane_004)
col_collection_1.objects.link(ob_cube_006)
col_collection_1.objects.link(ob_cube_005)
col_collection_1.objects.link(ob_small_banquet_001)
col_collection_1.objects.link(ob_cube_004)
col_collection_1.objects.link(ob_cube_003)
col_collection_1.objects.link(ob_small_banquet)
col_collection_1.objects.link(ob_sun)
col_collection_1.objects.link(ob_left_decor_001)
col_collection_1.objects.link(ob_cap_001)
col_collection_1.objects.link(ob_cylinder_004)
col_collection_1.objects.link(ob_cylinder_003)
col_collection_1.objects.link(ob_left_decor)
col_collection_1.objects.link(ob_cap)
col_collection_1.objects.link(ob_cylinder_002)
col_collection_1.objects.link(ob_plane_001)
col_collection_1.objects.link(ob_cylinder_001)
col_collection_1.objects.link(ob_cylinder)
col_collection_1.objects.link(ob_plane)
col_collection_1.objects.link(ob_cube_002)
col_collection_1.objects.link(ob_left_tall_glass_door_001)
col_collection_1.objects.link(ob_right_tall_glass_door_001)
col_collection_1.objects.link(ob_left_tall_glass_door_002)
col_collection_1.objects.link(ob_right_tall_glass_door_002)
col_collection_1.objects.link(ob_left_tall_glass_door)
col_collection_1.objects.link(ob_right_tall_glass_door)
col_collection_1.objects.link(ob_central_table)
col_collection_1.objects.link(ob_cube_001)
col_collection_1.objects.link(ob_cube)
col_collection_1.objects.link(ob_left_short_glass_door)
col_collection_1.objects.link(ob_right_short_glass_door)
col_collection_1.objects.link(ob_panel)

# ---- scene / render settings (as saved in the file)
scene.frame_start = 1; scene.frame_end = 250; scene.frame_set(0)
scene.render.engine = 'BLENDER_EEVEE_NEXT'
scene.render.resolution_percentage = 50
scene.render.dither_intensity = 0.0
scene.cycles.use_denoising = False
scene.cycles.samples = 128
scene.cycles.sampling_pattern = 'TABULATED_SOBOL'
scene.cycles.use_adaptive_sampling = False
scene.cycles.use_light_tree = False
scene.cycles.blur_glossy = 0.0
scene.cycles.sample_clamp_indirect = 0.0
scene.view_settings.view_transform = 'Standard'
bpy.context.view_layer.update()

# ---- added for rendering (the .blend has no active camera): camera
cam_auto = bpy.data.cameras.new('AutoCamera')
cam_auto.lens = 50.0
cam_auto.sensor_width = 36.0
cam_auto.clip_end = 1000.0
ob_auto_camera = bpy.data.objects.new('AutoCamera', cam_auto)
scene.collection.objects.link(ob_auto_camera)
ob_auto_camera.location = (5.07429, -6.37598, 4.24386)
ob_auto_camera.rotation_euler = (1.09748, -7.21219e-08, 0.694738)
scene.camera = ob_auto_camera
bpy.context.view_layer.update()
